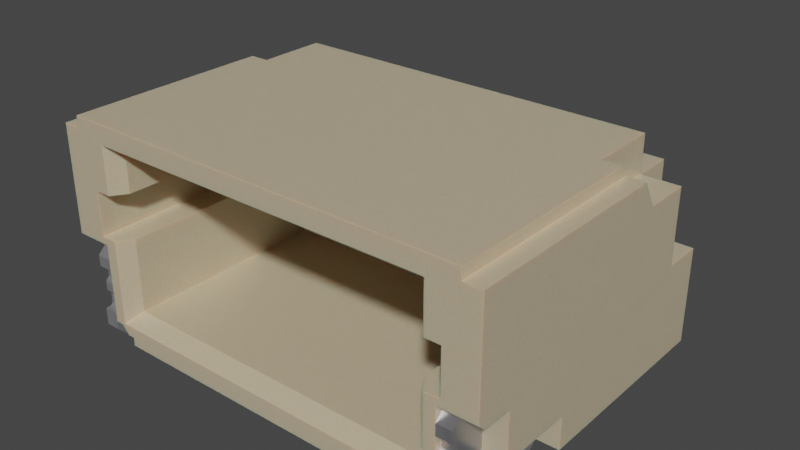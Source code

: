 # Source: SM04B-SRSS-TB-LF-SN.blend  (saved by Blender 3.2.14; exported with 4.5.12 LTS)
import bpy
from mathutils import Matrix  # noqa: F401  (used for matrix-valued properties, if any)

bpy.ops.wm.read_factory_settings(use_empty=True)
scene = bpy.context.scene
scene.name = 'Scene'

# ---- collections
col_collection = bpy.data.collections.new('Collection'); scene.collection.children.link(col_collection)

# ---- materials (node trees are filled in below, after node groups)
mat_plastic_case_beige = bpy.data.materials.new('plastic_case_beige')
mat_plastic_case_beige.use_transparent_shadow = False
mat_plastic_case_beige.preview_render_type = 'CUBE'
mat_metal_pins = bpy.data.materials.new('metal_pins')
mat_metal_pins.use_transparent_shadow = False
mat_metal_pins.preview_render_type = 'CUBE'

# ---- material node trees
mat_plastic_case_beige.use_nodes = True; mat_plastic_case_beige.node_tree.nodes.clear()
_N = mat_plastic_case_beige.node_tree.nodes; _L = mat_plastic_case_beige.node_tree.links
n0 = _N.new('ShaderNodeMapping'); n0.name = 'Mapping'; n0.location = (-1285, 476)
n0.inputs[3].default_value = (3.0, 1.0, 1.0)
n1 = _N.new('ShaderNodeOutputMaterial'); n1.name = 'Material Output.001'; n1.location = (26, 511)
n2 = _N.new('ShaderNodeTexCoord'); n2.name = 'Texture Coordinate'; n2.location = (-1524, 391)
n3 = _N.new('ShaderNodeTexNoise'); n3.name = 'Noise Texture'; n3.location = (-936, 387)
n3.inputs[2].default_value = 80.0
n3.inputs[3].default_value = 10.8
n3.inputs[4].default_value = 0.917
n3.inputs[8].default_value = 1.6
n4 = _N.new('ShaderNodeBump'); n4.name = 'Bump'; n4.location = (-650, 112)
n4.inputs[0].default_value = 0.05
n4.inputs[1].default_value = 1.0
n4.inputs[2].default_value = 1.0
n5 = _N.new('ShaderNodeValToRGB'); n5.name = 'ColorRamp'; n5.location = (-628, 397)
while len(n5.color_ramp.elements) > 1: n5.color_ramp.elements.remove(n5.color_ramp.elements[-1])
n5.color_ramp.elements[0].position = 0.0; n5.color_ramp.elements[0].color = (0.4187, 0.3465, 0.2389, 1.0)
_e = n5.color_ramp.elements.new(1.0); _e.color = (1.0, 0.8122, 0.55, 1.0)
n6 = _N.new('ShaderNodeBsdfPrincipled'); n6.name = 'Principled BSDF.001'; n6.location = (-306, 487)
n6.distribution = 'GGX'
n6.subsurface_method = 'BURLEY'
n6.inputs[1].default_value = 0.02
n6.inputs[2].default_value = 0.4636
n6.inputs[3].default_value = 1.4
n6.inputs[8].default_value = 1.0
n6.inputs[10].default_value = 0.1
n6.inputs[13].default_value = 0.3
n6.inputs[18].default_value = 0.2
n6.inputs[27].default_value = (0.0, 0.0, 0.0, 1.0)
n6.inputs[28].default_value = 1.0
n7 = _N.new('ShaderNodeMix'); n7.name = 'Mix'; n7.location = (-476, 367)
n7.data_type = 'RGBA'
n7.inputs[0].default_value = 0.1
n7.inputs[7].default_value = (0.2029, 0.2525, 0.1267, 1.0)
_L.new(n6.outputs[0], n1.inputs[0])
_L.new(n0.outputs[0], n3.inputs[0])
_L.new(n2.outputs[0], n0.inputs[0])
_L.new(n3.outputs[0], n5.inputs[0])
_L.new(n3.outputs[0], n4.inputs[3])
_L.new(n4.outputs[0], n6.inputs[5])
_L.new(n5.outputs[0], n7.inputs[6])
_L.new(n7.outputs[2], n6.inputs[0])
n1.is_active_output = True
mat_metal_pins.use_nodes = True; mat_metal_pins.node_tree.nodes.clear()
_N = mat_metal_pins.node_tree.nodes; _L = mat_metal_pins.node_tree.links
n0 = _N.new('ShaderNodeMapping'); n0.name = 'Mapping'; n0.location = (-1447, -91)
n0.inputs[3].default_value = (4.8, 1.2, 1.1)
n1 = _N.new('ShaderNodeBsdfPrincipled'); n1.name = 'Principled BSDF'; n1.location = (-560, 254)
n1.distribution = 'GGX'
n1.subsurface_method = 'BURLEY'
n1.inputs[1].default_value = 0.7818
n1.inputs[2].default_value = 0.2886
n1.inputs[3].default_value = 1.45
n1.inputs[13].default_value = 0.0
n1.inputs[27].default_value = (0.0, 0.0, 0.0, 1.0)
n1.inputs[28].default_value = 1.0
n2 = _N.new('ShaderNodeOutputMaterial'); n2.name = 'Material Output.002'; n2.location = (-205, 253)
n2.width = 213
n3 = _N.new('ShaderNodeTexNoise'); n3.name = 'Noise Texture.002'; n3.location = (-1228, -73)
n3.inputs[2].default_value = 0.1
n3.inputs[3].default_value = 7.0
n3.inputs[4].default_value = 0.6
n3.inputs[8].default_value = 0.4
n4 = _N.new('ShaderNodeTexCoord'); n4.name = 'Texture Coordinate'; n4.location = (-1636, -116)
n5 = _N.new('ShaderNodeMix'); n5.name = 'Mix.001'; n5.location = (-921, 45)
n5.data_type = 'RGBA'
n5.inputs[6].default_value = (0.9398, 0.9547, 1.0, 1.0)
n5.inputs[7].default_value = (0.13, 0.1259, 0.1359, 1.0)
n6 = _N.new('ShaderNodeBump'); n6.name = 'Bump.001'; n6.location = (-1001, -227)
n6.inputs[0].default_value = 0.05
n6.inputs[1].default_value = 0.01
n6.inputs[2].default_value = 1.0
_L.new(n1.outputs[0], n2.inputs[0])
_L.new(n3.outputs[0], n6.inputs[3])
_L.new(n0.outputs[0], n3.inputs[0])
_L.new(n3.outputs[0], n5.inputs[0])
_L.new(n4.outputs[3], n0.inputs[0])
_L.new(n5.outputs[2], n1.inputs[0])
_L.new(n6.outputs[0], n1.inputs[5])
n2.is_active_output = True

# ---- world
world_world = bpy.data.worlds.new('World'); scene.world = world_world
world_world.use_nodes = True; world_world.node_tree.nodes.clear()
_N = world_world.node_tree.nodes; _L = world_world.node_tree.links
n0 = _N.new('ShaderNodeOutputWorld'); n0.name = 'World Output'; n0.location = (300, 300)
n1 = _N.new('ShaderNodeBackground'); n1.name = 'Background'; n1.location = (10, 300)
n1.inputs[0].default_value = (0.05088, 0.05088, 0.05088, 1.0)
_L.new(n1.outputs[0], n0.inputs[0])
n0.is_active_output = True
world_world.color = (0.05088, 0.05088, 0.05088)
world_world.use_sun_shadow = False
world_world.sun_shadow_jitter_overblur = 0.0

# ---- meshes
me_shape_229_indexedfaceset = bpy.data.meshes.new('SHAPE_229_IndexedFaceSet')
me_shape_229_indexedfaceset.from_pydata([(2.339, -2.022, 2.71), (-2.701, -1.522, 1.27), (-2.701, -1.922, 1.27), (-2.701, -2.022, 1.17), (-2.501, -2.022, 1.17), (-2.701, -2.022, 1.02), (-2.501, -1.972, 1.02), (-2.501, -1.922, 0.9697), (-2.701, -1.959, 1.018), (-2.701, -1.936, 1.005), (-2.701, -1.928, 0.9947), (-2.501, -1.936, 1.005), (-2.501, -1.928, 0.9947), (-2.501, -1.923, 0.9827), (-2.701, -1.922, 0.9697), (-2.701, -1.922, 0.8563), (-2.701, -1.923, 0.8434), (-2.701, -1.928, 0.8313), (-2.501, -1.922, 0.8563), (-2.501, -1.923, 0.8434), (-2.501, -1.928, 0.8313), (-2.501, -1.936, 0.821), (-2.501, -1.957, 0.8051), (-2.501, -1.965, 0.7947), (-2.501, -1.97, 0.7827), (-2.501, -1.972, 0.7697), (-2.701, -1.957, 0.8051), (-2.701, -1.97, 0.7827), (-2.501, -1.972, 0.6697), (-2.501, -1.97, 0.6568), (-2.701, -1.965, 0.6447), (-2.501, -1.922, 0.5831), (-2.701, -1.936, 0.6185), (-2.701, -1.928, 0.6081), (-2.501, -1.923, 0.5961), (-2.501, -1.922, 0.4697), (-2.701, -1.922, 0.4697), (-2.501, -1.923, 0.4568), (-2.501, -1.928, 0.4447), (-2.501, -1.936, 0.4344), (-2.701, -1.972, 0.4197), (-2.501, -2.022, 0.1847), (-2.501, -2.022, 0.4197), (-2.701, -2.022, 0.1847), (-2.501, -1.865, 0.03312), (-2.501, -1.841, 0.02313), (-2.701, -1.841, 0.02313), (-2.501, -1.815, 0.01972), (-2.501, -0.7281, 0.01972), (-2.701, -0.7022, 0.02313), (-2.701, -0.6781, 0.03312), (-2.701, -0.5217, 0.1847), (-2.501, -0.5217, 0.1847), (-2.701, -0.5217, 0.6197), (-2.701, -1.522, 0.6197), (-2.501, -0.5217, 0.6197), (-2.701, -1.972, 1.02), (-2.701, -1.947, 1.013), (-2.701, -1.923, 0.9827), (-2.701, -1.936, 0.821), (-2.701, -1.965, 0.7947), (-2.701, -1.972, 0.7697), (-2.701, -1.972, 0.6697), (-2.701, -1.97, 0.6568), (-2.701, -1.957, 0.6344), (-2.701, -1.923, 0.5961), (-2.701, -1.922, 0.5831), (-2.701, -1.923, 0.4568), (-2.701, -1.928, 0.4447), (-2.701, -1.936, 0.4344), (-2.701, -1.947, 0.4264), (-2.701, -1.959, 0.4214), (-2.701, -2.022, 0.4197), (-2.701, -1.886, 0.04901), (-2.701, -1.865, 0.03312), (-2.701, -1.815, 0.01972), (-2.701, -0.7281, 0.01972), (-2.701, -0.6574, 0.04901), (-2.501, -2.022, 1.02), (-2.501, -1.959, 1.018), (-2.501, -1.947, 1.013), (-2.501, -1.965, 0.6447), (-2.501, -1.957, 0.6344), (-2.501, -1.936, 0.6185), (-2.501, -1.928, 0.6081), (-2.501, -1.947, 0.4264), (-2.501, -1.959, 0.4214), (-2.501, -1.972, 0.4197), (-2.501, -1.886, 0.04901), (-2.501, -0.7022, 0.02313), (-2.501, -0.6781, 0.03312), (-2.501, -0.6574, 0.04901), (-1.401, -0.7717, 2.15), (-1.601, -0.7717, 2.15), (-1.601, -0.7717, 1.8), (-1.401, 0.9783, 1.67), (-1.601, 0.9783, 1.67), (-1.401, 1.678, 1.67), (-1.401, 1.678, 0.5597), (-1.601, 1.708, 0.489), (-1.401, 1.682, 0.5338), (-1.401, 1.708, 0.489), (-1.601, 2.178, 0.02312), (-1.401, 2.158, 0.03901), (-1.401, 2.178, 0.02312), (-1.401, 2.228, 0.009722), (-1.601, 2.228, 0.009722), (-1.601, 2.878, 0.02312), (-1.601, 2.899, 0.03901), (-1.601, 2.925, 0.08384), (-1.601, 2.828, 0.2097), (-1.401, 2.828, 0.2097), (-1.401, 2.899, 0.03901), (-1.401, 2.928, 0.1097), (-1.401, 2.925, 0.1356), (-1.401, 2.915, 0.1597), (-1.401, 2.899, 0.1804), (-1.401, 2.878, 0.1963), (-1.401, 2.854, 0.2063), (-1.401, 2.449, 0.2097), (-1.601, 2.449, 0.2097), (-1.401, 2.058, 0.6014), (-1.601, 2.058, 0.6014), (-1.401, 2.028, 0.6721), (-1.601, 2.028, 0.6721), (-1.601, 2.042, 0.6221), (-1.601, 2.032, 0.6462), (-1.401, 2.028, 2.37), (-1.601, 2.028, 2.37), (-1.601, 2.025, 2.396), (-1.601, 2.015, 2.42), (-1.601, 1.999, 2.44), (-1.601, 1.928, 2.47), (-1.401, 1.978, 2.456), (-1.401, 1.778, 2.47), (-1.601, 1.678, 2.37), (-1.401, 1.728, 2.456), (-1.401, 1.692, 2.42), (-1.401, 1.682, 2.396), (-1.601, 1.678, 2.15), (-1.401, 1.678, 2.37), (-1.401, 1.752, 2.466), (-1.401, 1.708, 2.44), (-1.401, 1.928, 2.47), (-1.401, 2.025, 2.396), (-1.401, 2.015, 2.42), (-1.401, 1.999, 2.44), (-1.401, 1.954, 2.466), (-1.401, 2.042, 0.6221), (-1.401, 2.032, 0.6462), (-1.401, 2.828, 0.009722), (-1.401, 2.854, 0.01313), (-1.401, 2.878, 0.02312), (-1.401, 2.915, 0.05972), (-1.401, 2.925, 0.08384), (-1.401, 2.202, 0.01313), (-1.401, 1.692, 0.5097), (-1.401, -0.7717, 1.8), (-1.601, 1.778, 2.47), (-1.601, 1.752, 2.466), (-1.601, 1.728, 2.456), (-1.601, 1.708, 2.44), (-1.601, 1.692, 2.42), (-1.601, 1.682, 2.396), (-1.601, 1.978, 2.456), (-1.601, 1.954, 2.466), (-1.601, 2.828, 0.009722), (-1.601, 2.854, 0.01313), (-1.601, 2.915, 0.05972), (-1.601, 2.928, 0.1097), (-1.601, 2.925, 0.1356), (-1.601, 2.915, 0.1597), (-1.601, 2.899, 0.1804), (-1.601, 2.878, 0.1963), (-1.601, 2.854, 0.2063), (-1.601, 2.158, 0.03901), (-1.601, 2.202, 0.01313), (-1.601, 1.678, 0.5597), (-1.601, 1.682, 0.5338), (-1.601, 1.692, 0.5097), (-0.4011, 1.678, 2.15), (-0.6011, 1.678, 2.15), (-0.4011, -0.7717, 2.15), (-0.6011, -0.7717, 2.15), (-0.4011, -0.7717, 1.8), (-0.6011, -0.7717, 1.8), (-0.4011, 1.678, 1.67), (-0.6011, 1.678, 1.67), (-0.6011, 1.678, 0.5597), (-0.6011, 1.692, 0.5097), (-0.4011, 1.708, 0.489), (-0.4011, 1.678, 0.5597), (-0.4011, 1.692, 0.5097), (-0.6011, 1.708, 0.489), (-0.6011, 2.158, 0.03901), (-0.6011, 2.178, 0.02312), (-0.6011, 2.202, 0.01313), (-0.4011, 2.178, 0.02312), (-0.6011, 2.828, 0.009722), (-0.6011, 2.854, 0.01313), (-0.6011, 2.915, 0.05972), (-0.6011, 2.928, 0.1097), (-0.6011, 2.925, 0.1356), (-0.4011, 2.878, 0.02312), (-0.4011, 2.928, 0.1097), (-0.4011, 2.915, 0.1597), (-0.4011, 2.899, 0.1804), (-0.6011, 2.828, 0.2097), (-0.4011, 2.058, 0.6014), (-0.4011, 2.042, 0.6221), (-0.4011, 2.032, 0.6462), (-0.6011, 2.028, 0.6721), (-0.4011, 2.028, 2.37), (-0.6011, 1.999, 2.44), (-0.6011, 1.978, 2.456), (-0.6011, 1.954, 2.466), (-0.4011, 2.025, 2.396), (-0.4011, 1.954, 2.466), (-0.4011, 1.928, 2.47), (-0.6011, 1.928, 2.47), (-0.6011, 1.728, 2.456), (-0.4011, 1.778, 2.47), (-0.4011, 1.708, 2.44), (-0.4011, 1.692, 2.42), (-0.4011, 1.682, 2.396), (-0.4011, 1.678, 2.37), (-0.6011, 1.678, 2.37), (-0.4011, 1.752, 2.466), (-0.4011, 1.728, 2.456), (-0.4011, 2.015, 2.42), (-0.4011, 1.999, 2.44), (-0.4011, 1.978, 2.456), (-0.4011, 2.028, 0.6721), (-0.4011, 2.449, 0.2097), (-0.4011, 2.828, 0.2097), (-0.4011, 2.828, 0.009722), (-0.4011, 2.854, 0.01313), (-0.4011, 2.899, 0.03901), (-0.4011, 2.915, 0.05972), (-0.4011, 2.925, 0.08384), (-0.4011, 2.925, 0.1356), (-0.4011, 2.878, 0.1963), (-0.4011, 2.854, 0.2063), (-0.4011, 2.228, 0.009722), (-0.4011, 2.158, 0.03901), (-0.4011, 2.202, 0.01313), (-0.4011, 1.682, 0.5338), (-0.6011, 1.778, 2.47), (-0.6011, 1.752, 2.466), (-0.6011, 1.708, 2.44), (-0.6011, 1.692, 2.42), (-0.6011, 1.682, 2.396), (-0.6011, 2.028, 2.37), (-0.6011, 2.025, 2.396), (-0.6011, 2.015, 2.42), (-0.6011, 2.058, 0.6014), (-0.6011, 2.042, 0.6221), (-0.6011, 2.032, 0.6462), (-0.6011, 2.449, 0.2097), (-0.6011, 2.878, 0.02312), (-0.6011, 2.899, 0.03901), (-0.6011, 2.925, 0.08384), (-0.6011, 2.915, 0.1597), (-0.6011, 2.899, 0.1804), (-0.6011, 2.878, 0.1963), (-0.6011, 2.854, 0.2063), (-0.6011, 2.228, 0.009722), (-0.6011, 1.682, 0.5338), (-0.6011, 0.9783, 1.67), (1.599, -0.7717, 2.15), (1.599, -0.7717, 1.8), (1.399, -0.7717, 1.8), (1.399, 1.678, 0.5597), (1.399, 1.682, 0.5338), (1.399, 1.692, 0.5097), (1.599, 1.678, 0.5597), (1.599, 1.708, 0.489), (1.599, 2.158, 0.03901), (1.399, 2.178, 0.02312), (1.399, 2.228, 0.009722), (1.599, 2.202, 0.01313), (1.399, 2.828, 0.009722), (1.399, 2.878, 0.02312), (1.399, 2.915, 0.05972), (1.399, 2.925, 0.08384), (1.399, 2.925, 0.1356), (1.599, 2.828, 0.009722), (1.599, 2.878, 0.02312), (1.599, 2.899, 0.03901), (1.599, 2.915, 0.05972), (1.599, 2.925, 0.08384), (1.599, 2.928, 0.1097), (1.599, 2.925, 0.1356), (1.599, 2.915, 0.1597), (1.599, 2.899, 0.1804), (1.599, 2.828, 0.2097), (1.399, 2.828, 0.2097), (1.599, 2.449, 0.2097), (1.599, 2.058, 0.6014), (1.399, 2.058, 0.6014), (1.599, 2.042, 0.6221), (1.599, 2.032, 0.6462), (1.399, 2.042, 0.6221), (1.399, 2.032, 0.6462), (1.399, 2.028, 2.37), (1.399, 2.015, 2.42), (1.399, 1.999, 2.44), (1.399, 1.978, 2.456), (1.399, 1.954, 2.466), (1.599, 2.015, 2.42), (1.599, 1.999, 2.44), (1.599, 1.978, 2.456), (1.599, 1.928, 2.47), (1.399, 1.928, 2.47), (1.399, 1.752, 2.466), (1.399, 1.728, 2.456), (1.599, 1.752, 2.466), (1.599, 1.708, 2.44), (1.599, 1.692, 2.42), (1.599, 1.682, 2.396), (1.599, 1.678, 2.37), (1.399, 1.678, 2.37), (1.399, 1.678, 2.15), (1.599, 1.778, 2.47), (1.599, 1.728, 2.456), (1.599, 2.028, 2.37), (1.599, 2.025, 2.396), (1.599, 1.954, 2.466), (1.599, 2.028, 0.6721), (1.599, 2.854, 0.01313), (1.599, 2.878, 0.1963), (1.599, 2.854, 0.2063), (1.599, 2.228, 0.009722), (1.599, 2.178, 0.02312), (1.599, 1.682, 0.5338), (1.599, 1.692, 0.5097), (1.599, 0.9783, 1.67), (1.399, -0.7717, 2.15), (1.399, 1.778, 2.47), (1.399, 1.708, 2.44), (1.399, 1.692, 2.42), (1.399, 1.682, 2.396), (1.399, 2.025, 2.396), (1.399, 2.028, 0.6721), (1.399, 2.449, 0.2097), (1.399, 2.854, 0.01313), (1.399, 2.899, 0.03901), (1.399, 2.928, 0.1097), (1.399, 2.915, 0.1597), (1.399, 2.899, 0.1804), (1.399, 2.878, 0.1963), (1.399, 2.854, 0.2063), (1.399, 2.158, 0.03901), (1.399, 2.202, 0.01313), (1.399, 1.708, 0.489), (1.399, 0.9783, 1.67), (2.699, -1.522, 0.6197), (2.499, -1.522, 1.27), (2.699, -1.922, 1.27), (2.699, -2.022, 1.17), (2.499, -2.022, 1.17), (2.699, -2.022, 1.02), (2.499, -2.022, 1.02), (2.699, -1.972, 1.02), (2.499, -1.972, 1.02), (2.699, -1.959, 1.018), (2.699, -1.947, 1.013), (2.699, -1.928, 0.9947), (2.499, -1.959, 1.018), (2.499, -1.947, 1.013), (2.499, -1.936, 1.005), (2.499, -1.928, 0.9947), (2.499, -1.923, 0.9827), (2.699, -1.922, 0.9697), (2.499, -1.922, 0.9697), (2.699, -1.922, 0.8563), (2.699, -1.928, 0.8313), (2.499, -1.923, 0.8434), (2.499, -1.965, 0.7947), (2.499, -1.97, 0.7827), (2.499, -1.972, 0.7697), (2.499, -1.972, 0.6697), (2.499, -1.97, 0.6568), (2.499, -1.957, 0.6344), (2.699, -1.972, 0.6697), (2.699, -1.97, 0.6568), (2.699, -1.965, 0.6447), (2.699, -1.957, 0.6344), (2.699, -1.928, 0.6081), (2.699, -1.923, 0.5961), (2.499, -1.928, 0.6081), (2.499, -1.923, 0.5961), (2.499, -1.922, 0.5831), (2.699, -1.922, 0.4697), (2.499, -1.922, 0.4697), (2.699, -1.923, 0.4568), (2.699, -1.928, 0.4447), (2.699, -1.972, 0.4197), (2.499, -1.928, 0.4447), (2.499, -1.936, 0.4344), (2.499, -1.947, 0.4264), (2.499, -1.959, 0.4214), (2.499, -2.022, 0.4197), (2.699, -2.022, 0.1847), (2.499, -1.886, 0.04901), (2.699, -1.815, 0.01972), (2.499, -1.815, 0.01972), (2.499, -0.7281, 0.01972), (2.499, -0.7022, 0.02313), (2.499, -0.6781, 0.03312), (2.699, -0.7281, 0.01972), (2.699, -0.7022, 0.02313), (2.699, -0.6781, 0.03312), (2.699, -0.6574, 0.04901), (2.499, -0.6574, 0.04901), (2.699, -0.5217, 0.1847), (2.699, -0.5217, 0.6197), (2.699, -1.886, 0.04901), (2.699, -1.865, 0.03312), (2.699, -1.841, 0.02313), (2.699, -2.022, 0.4197), (2.699, -1.936, 0.4344), (2.699, -1.947, 0.4264), (2.699, -1.959, 0.4214), (2.699, -1.922, 0.5831), (2.699, -1.936, 0.6185), (2.699, -1.972, 0.7697), (2.699, -1.957, 0.8051), (2.699, -1.965, 0.7947), (2.699, -1.97, 0.7827), (2.699, -1.923, 0.8434), (2.699, -1.936, 0.821), (2.699, -1.936, 1.005), (2.699, -1.923, 0.9827), (2.699, -1.522, 1.27), (2.499, -0.5217, 0.1847), (2.499, -1.865, 0.03312), (2.499, -1.841, 0.02313), (2.499, -2.022, 0.1847), (2.499, -1.972, 0.4197), (2.499, -1.923, 0.4568), (2.499, -1.936, 0.6185), (2.499, -1.965, 0.6447), (2.499, -1.957, 0.8051), (2.499, -1.922, 0.8563), (2.499, -1.928, 0.8313), (2.499, -1.936, 0.821), (2.499, -1.922, 1.27), (0.5989, -0.7717, 2.15), (0.3989, -0.7717, 2.15), (0.5989, -0.7717, 1.8), (0.3989, -0.7717, 1.8), (0.5989, 0.9783, 1.67), (0.3989, 0.9783, 1.67), (0.5989, 1.678, 1.67), (0.5989, 1.678, 0.5597), (0.3989, 1.708, 0.489), (0.5989, 1.708, 0.489), (0.5989, 1.692, 0.5097), (0.3989, 2.228, 0.009722), (0.5989, 2.228, 0.009722), (0.5989, 2.158, 0.03901), (0.5989, 2.178, 0.02312), (0.5989, 2.202, 0.01313), (0.3989, 2.854, 0.01313), (0.3989, 2.899, 0.03901), (0.3989, 2.925, 0.08384), (0.3989, 2.925, 0.1356), (0.3989, 2.854, 0.2063), (0.5989, 2.854, 0.01313), (0.5989, 2.915, 0.05972), (0.5989, 2.925, 0.08384), (0.5989, 2.928, 0.1097), (0.5989, 2.899, 0.1804), (0.5989, 2.878, 0.1963), (0.5989, 2.854, 0.2063), (0.5989, 2.449, 0.2097), (0.3989, 2.058, 0.6014), (0.5989, 2.042, 0.6221), (0.5989, 2.028, 0.6721), (0.3989, 2.032, 0.6462), (0.5989, 2.028, 2.37), (0.3989, 2.028, 2.37), (0.3989, 2.025, 2.396), (0.3989, 2.015, 2.42), (0.3989, 1.978, 2.456), (0.3989, 1.954, 2.466), (0.5989, 2.015, 2.42), (0.5989, 1.999, 2.44), (0.5989, 1.954, 2.466), (0.3989, 1.728, 2.456), (0.3989, 1.708, 2.44), (0.3989, 1.682, 2.396), (0.5989, 1.752, 2.466), (0.5989, 1.728, 2.456), (0.5989, 1.678, 2.37), (0.5989, 1.778, 2.47), (0.5989, 1.708, 2.44), (0.5989, 1.692, 2.42), (0.5989, 1.682, 2.396), (0.5989, 1.928, 2.47), (0.5989, 2.025, 2.396), (0.5989, 1.978, 2.456), (0.5989, 2.058, 0.6014), (0.5989, 2.032, 0.6462), (0.5989, 2.828, 0.2097), (0.5989, 2.828, 0.009722), (0.5989, 2.878, 0.02312), (0.5989, 2.899, 0.03901), (0.5989, 2.925, 0.1356), (0.5989, 2.915, 0.1597), (0.5989, 1.682, 0.5338), (0.3989, 1.678, 2.37), (0.3989, 1.778, 2.47), (0.3989, 1.752, 2.466), (0.3989, 1.692, 2.42), (0.3989, 1.928, 2.47), (0.3989, 1.999, 2.44), (0.3989, 2.028, 0.6721), (0.3989, 2.042, 0.6221), (0.3989, 2.449, 0.2097), (0.3989, 2.828, 0.2097), (0.3989, 2.828, 0.009722), (0.3989, 2.878, 0.02312), (0.3989, 2.915, 0.05972), (0.3989, 2.928, 0.1097), (0.3989, 2.915, 0.1597), (0.3989, 2.899, 0.1804), (0.3989, 2.878, 0.1963), (0.3989, 2.158, 0.03901), (0.3989, 2.178, 0.02312), (0.3989, 2.202, 0.01313), (0.3989, 1.678, 0.5597), (0.3989, 1.682, 0.5338), (0.3989, 1.692, 0.5097), (-2.501, 1.678, 2.97), (-1.601, 1.678, 2.47), (-1.401, 1.678, 2.15), (-0.6011, 1.678, 2.47), (0.5989, 1.678, 2.15), (0.5989, 1.678, 2.47), (1.399, 1.678, 2.47), (2.999, -2.022, 1.37), (2.392, -2.022, 0.2997), (2.199, -2.022, 0.06972), (-2.201, -2.022, 0.1847), (-2.501, -2.022, 1.37), (-2.761, -2.022, 2.97), (2.339, -2.022, 0.3297), (-2.201, 1.288, 0.06972), (-2.201, -2.022, 0.06972), (-2.201, 0.9783, 0.4697), (2.199, 0.9783, 2.57), (-2.201, 0.9783, 2.57), (-0.4011, 0.9783, 2.15), (0.5989, 0.9783, 2.15), (0.3989, 0.9783, 2.15), (1.599, 0.9783, 2.15), (2.199, -1.822, 2.57), (2.759, -2.022, 2.97), (2.499, 0.7396, 2.97), (-0.8011, 2.228, 0.1847), (-1.401, 1.678, 0.1847), (-1.601, 2.028, 0.1847), (-3.001, 2.228, 0.1847), (-2.291, -0.5217, 0.1847), (2.199, -2.022, 0.1847), (2.289, -2.022, 0.1847), (2.289, -0.5217, 0.1847), (2.999, 2.228, 0.1847), (0.7989, 2.228, 0.1847), (0.1989, 2.228, 0.1847), (-2.201, 1.288, 0.1847), (2.199, 1.288, 0.1847), (-2.341, -2.022, 0.3297), (-0.6011, 1.678, 0.1847), (-0.4011, 1.678, 0.1847), (-1.601, 1.678, 0.1847), (-1.201, 2.228, 0.1847), (-0.4011, 1.678, 2.47), (-0.2011, 2.228, 2.47), (0.3989, 1.678, 2.47), (-0.8011, 2.228, 2.47), (-1.401, 1.678, 2.47), (-2.501, -2.022, 0.2997), (-3.001, -0.5217, 0.6197), (-2.395, -0.5217, 0.2997), (-3.001, -2.022, 1.37), (-3.001, -1.522, 1.27), (-3.001, -0.5217, 0.1847), (-3.001, -2.022, 2.82), (-3.001, 2.228, 1.47), (-2.761, 0.7396, 2.97), (-2.501, 0.7396, 2.97), (-2.501, 1.028, 2.47), (-2.501, 2.228, 1.47), (-3.001, -1.522, 0.6197), (-2.501, -1.522, 0.6197), (-2.501, -1.522, 1.27), (-3.001, 1.028, 2.47), (-2.501, 1.678, 1.47), (-3.001, 1.678, 1.47), (-3.001, 1.678, 2.47), (-2.201, -1.822, 2.07), (-2.201, -1.822, 2.57), (-2.551, 0.3783, 2.07), (-2.551, -2.022, 2.07), (-2.201, 0.3783, 1.47), (-2.201, 0.3783, 2.07), (-2.551, 0.3783, 1.47), (-2.201, -1.822, 1.47), (-2.551, -2.022, 1.47), (-2.395, -2.022, 0.2997), (-2.501, -0.5217, 0.2997), (-2.291, -2.022, 0.1847), (-2.501, -1.922, 1.27), (-3.001, -1.922, 1.27), (-2.501, 1.678, 2.47), (-2.501, 2.228, 2.47), (-1.801, 2.228, 2.47), (-1.601, 2.028, 2.47), (-2.761, -2.022, 2.82), (-2.761, 0.8262, 2.82), (-3.001, 0.8262, 2.82), (-2.341, -2.022, 1.47), (-2.201, -1.822, 0.4697), (-2.341, -2.022, 2.07), (-2.341, -2.022, 2.71), (-1.601, 0.9783, 2.15), (-1.401, 2.028, 2.47), (-1.401, 2.028, 0.1847), (-1.401, 0.9783, 2.15), (-0.6011, 0.9783, 2.15), (-0.6011, 2.028, 2.47), (-0.4011, 2.028, 2.47), (-0.4011, 2.028, 0.1847), (-1.801, 2.228, 0.1847), (-1.201, 2.228, 2.47), (-0.6011, 2.028, 0.1847), (-0.2011, 2.228, 0.1847), (-0.4011, 0.9783, 1.67), (-1.601, 1.678, 1.67), (2.549, 0.3783, 1.47), (2.549, 0.3783, 2.07), (2.199, 0.3783, 2.07), (2.999, 1.028, 2.47), (2.499, 1.028, 2.47), (2.999, -0.5217, 0.6197), (2.999, -1.522, 0.6197), (2.499, -1.522, 0.6197), (2.499, 1.678, 1.47), (2.499, 2.228, 1.47), (2.499, 1.678, 2.47), (1.399, 2.028, 2.47), (1.199, 2.228, 2.47), (0.5989, 2.028, 2.47), (2.499, 2.228, 2.47), (1.799, 2.228, 2.47), (2.999, -2.022, 2.82), (2.499, -2.022, 1.37), (2.499, -0.5217, 0.2997), (2.499, -2.022, 0.2997), (2.499, -0.5217, 0.6197), (2.199, 0.3783, 1.47), (2.549, -2.022, 1.47), (2.549, -2.022, 2.07), (2.199, -1.822, 2.07), (2.339, -2.022, 2.07), (0.3989, 1.678, 2.15), (2.199, 0.9783, 0.4697), (2.199, -1.822, 1.47), (2.499, 1.678, 2.97), (2.759, 0.7396, 2.97), (2.759, 0.8262, 2.82), (2.759, -2.022, 2.82), (2.392, -0.5217, 0.2997), (2.999, 1.678, 2.47), (2.999, 1.678, 1.47), (2.999, 2.228, 1.47), (2.999, -0.5217, 0.1847), (2.999, -1.522, 1.27), (2.999, -1.922, 1.27), (2.999, 0.8262, 2.82), (1.799, 2.228, 0.1847), (1.599, 2.028, 2.47), (1.599, 1.678, 2.47), (1.599, 2.028, 0.1847), (1.599, 1.678, 1.67), (1.599, 1.678, 2.15), (1.399, 1.678, 0.1847), (1.599, 1.678, 0.1847), (1.399, 1.678, 1.67), (1.399, 0.9783, 2.15), (1.399, 2.028, 0.1847), (1.199, 2.228, 0.1847), (0.7989, 2.228, 2.47), (0.5989, 2.028, 0.1847), (0.3989, 1.678, 0.1847), (0.5989, 1.678, 0.1847), (0.3989, 1.678, 1.67), (0.3989, 2.028, 2.47), (0.3989, 2.028, 0.1847), (0.1989, 2.228, 2.47), (2.199, 1.288, 0.06972), (2.339, -2.022, 1.47), (2.199, -1.822, 0.4697), (-2.701, -1.884, 0.6335), (-2.701, -1.874, 0.6092), (-2.701, -1.871, 0.5864), (-2.701, -1.871, 0.4664), (-2.701, -1.874, 0.4436), (-2.701, -1.884, 0.4193), (-2.701, -1.9, 0.3985), (-2.701, -1.921, 0.3824), (-2.701, -1.946, 0.3724), (-2.701, -1.968, 0.3694), (-2.701, -1.971, 0.3694), (-2.701, -1.971, 0.2056), (-2.701, -1.853, 0.08695), (-2.701, -1.84, 0.07711), (-2.701, -1.828, 0.07219), (-2.701, -1.812, 0.07008), (-2.701, -0.7314, 0.07008), (-2.701, -0.7154, 0.07219), (-2.701, -0.7035, 0.07711), (-2.701, -0.6907, 0.08695), (-2.701, -0.5721, 0.2056), (-2.701, -0.5721, 0.5694), (-2.701, -1.572, 0.5694), (-2.701, -1.572, 1.219), (-2.701, -1.901, 1.219), (-2.701, -1.971, 1.149), (-2.701, -1.971, 1.07), (-2.701, -1.968, 1.07), (-2.701, -1.946, 1.067), (-2.701, -1.921, 1.057), (-2.701, -1.9, 1.041), (-2.701, -1.884, 1.02), (-2.701, -1.874, 0.9958), (-2.701, -1.871, 0.973), (-2.701, -1.871, 0.853), (-2.701, -1.874, 0.8302), (-2.701, -1.884, 0.8059), (-2.701, -1.9, 0.7851), (-2.701, -1.921, 0.7692), (-2.701, -1.921, 0.7693), (-2.701, -1.921, 0.7695), (-2.701, -1.921, 0.7664), (-2.701, -1.921, 0.673), (-2.701, -1.921, 0.6699), (-2.701, -1.921, 0.6701), (-2.701, -1.921, 0.6703), (-2.701, -1.9, 0.6544), (2.699, -0.5721, 0.5694), (2.699, -0.5721, 0.2056), (2.699, -0.6907, 0.08695), (2.699, -0.7035, 0.07711), (2.699, -0.7154, 0.07219), (2.699, -0.7314, 0.07008), (2.699, -1.812, 0.07008), (2.699, -1.828, 0.07219), (2.699, -1.84, 0.07711), (2.699, -1.853, 0.08695), (2.699, -1.971, 0.2056), (2.699, -1.971, 0.3694), (2.699, -1.968, 0.3694), (2.699, -1.946, 0.3724), (2.699, -1.921, 0.3824), (2.699, -1.9, 0.3985), (2.699, -1.884, 0.4193), (2.699, -1.874, 0.4436), (2.699, -1.871, 0.4664), (2.699, -1.871, 0.5864), (2.699, -1.874, 0.6092), (2.699, -1.884, 0.6335), (2.699, -1.9, 0.6544), (2.699, -1.921, 0.6703), (2.699, -1.921, 0.6701), (2.699, -1.921, 0.6699), (2.699, -1.921, 0.673), (2.699, -1.921, 0.7664), (2.699, -1.921, 0.7695), (2.699, -1.921, 0.7693), (2.699, -1.921, 0.7692), (2.699, -1.9, 0.7851), (2.699, -1.884, 0.8059), (2.699, -1.874, 0.8302), (2.699, -1.871, 0.853), (2.699, -1.871, 0.973), (2.699, -1.874, 0.9958), (2.699, -1.884, 1.02), (2.699, -1.9, 1.041), (2.699, -1.921, 1.057), (2.699, -1.946, 1.067), (2.699, -1.968, 1.07), (2.699, -1.971, 1.07), (2.699, -1.971, 1.149), (2.699, -1.901, 1.219), (2.699, -1.572, 1.219), (2.699, -1.572, 0.5694), (0.4229, 0.9544, 1.671), (0.4229, -0.7478, 1.798), (0.5749, -0.7478, 1.798), (0.5749, 0.9544, 1.671), (1.575, -0.7717, 1.824), (1.423, -0.7717, 1.824), (1.423, -0.7717, 2.126), (1.575, -0.7717, 2.126), (-0.4251, -0.7717, 1.824), (-0.5771, -0.7717, 1.824), (-0.5771, -0.7717, 2.126), (-0.4251, -0.7717, 2.126), (1.599, -0.7477, 2.126), (1.599, 1.654, 2.126), (1.599, 1.654, 1.694), (1.599, 0.9792, 1.694), (1.599, -0.7477, 1.822), (0.3989, 1.654, 2.126), (0.3989, -0.7477, 2.126), (0.3989, -0.7477, 1.822), (0.3989, 0.9792, 1.694), (0.3989, 1.654, 1.694), (0.5989, -0.7477, 2.126), (0.5989, 1.654, 2.126), (0.5989, 1.654, 1.694), (0.5989, 0.9792, 1.694), (0.5989, -0.7477, 1.822), (1.423, 1.654, 1.67), (1.423, -0.7477, 2.15), (1.423, 1.654, 2.15), (1.575, 1.654, 2.15), (1.575, -0.7477, 2.15), (-0.6011, 1.654, 2.126), (-0.6011, -0.7477, 2.126), (-0.6011, -0.7477, 1.822), (-0.6011, 0.9792, 1.694), (-0.6011, 1.654, 1.694), (1.423, 1.002, 1.67), (1.575, 1.654, 1.67), (1.575, 1.002, 1.67), (1.423, 0.9544, 1.671), (1.423, -0.7478, 1.798), (1.575, -0.7478, 1.798), (1.575, 0.9544, 1.671), (-1.577, 1.002, 1.67), (-1.577, 1.654, 1.67), (-1.425, 1.654, 1.67), (-1.425, 1.002, 1.67), (1.399, 1.654, 2.126), (1.399, -0.7477, 2.126), (1.399, -0.7477, 1.822), (1.399, 0.9792, 1.694), (1.399, 1.654, 1.694), (-1.425, -0.7717, 1.824), (-1.577, -0.7717, 1.824), (-1.577, -0.7717, 2.126), (-1.425, -0.7717, 2.126), (-1.577, -0.7477, 2.15), (-1.577, 1.654, 2.15), (-1.425, 1.654, 2.15), (-1.425, -0.7477, 2.15), (0.4229, 1.002, 1.67), (0.4229, 1.654, 1.67), (0.5749, 1.654, 1.67), (0.5749, 1.002, 1.67), (0.4229, -0.7477, 2.15), (0.4229, 1.654, 2.15), (0.5749, 1.654, 2.15), (0.5749, -0.7477, 2.15), (-1.577, 0.9544, 1.671), (-1.577, -0.7478, 1.798), (-1.425, -0.7478, 1.798), (-1.425, 0.9544, 1.671), (0.5749, -0.7717, 1.824), (0.4229, -0.7717, 1.824), (0.4229, -0.7717, 2.126), (0.5749, -0.7717, 2.126), (-1.401, -0.7477, 2.126), (-1.401, 1.654, 2.126), (-1.401, 1.654, 1.694), (-1.401, 0.9792, 1.694), (-1.401, -0.7477, 1.822), (-0.5771, -0.7477, 2.15), (-0.5771, 1.654, 2.15), (-0.4251, 1.654, 2.15), (-0.4251, -0.7477, 2.15), (-1.601, 0.9792, 1.694), (-1.601, 1.654, 1.694), (-1.601, 1.654, 2.126), (-1.601, -0.7477, 2.126), (-1.601, -0.7477, 1.822), (-0.5771, 1.002, 1.67), (-0.5771, 1.654, 1.67), (-0.4251, 1.654, 1.67), (-0.4251, 1.002, 1.67), (-0.5771, 0.9544, 1.671), (-0.5771, -0.7478, 1.798), (-0.4251, -0.7478, 1.798), (-0.4251, 0.9544, 1.671), (-0.4011, -0.7477, 2.126), (-0.4011, 1.654, 2.126), (-0.4011, 1.654, 1.694), (-0.4011, 0.9792, 1.694), (-0.4011, -0.7477, 1.822)], [], [(242, 265, 264, 241), (546, 615, 616, 587), (598, 588, 616, 615), (545, 550, 549, 572), (2, 1, 598, 615), (240, 202, 201, 204), (74, 44, 45, 46), (345, 329, 287, 282), (227, 248, 247, 221), (309, 305, 342, 326), (800, 801, 802, 803), (673, 672, 560, 646, 645, 682), (22, 26, 59, 21), (581, 579, 634, 580, 702, 700), (688, 322, 692, 557), (134, 158, 132, 143), (288, 346, 282, 287), (522, 459, 460, 506), (60, 23, 24, 27), (804, 805, 806, 807), (352, 354, 276, 277), (40, 71, 86, 87), (371, 370, 432, 367), (334, 273, 272, 275), (808, 809, 810, 811), (66, 65, 34, 31), (398, 440, 395, 396), (44, 74, 73, 88), (399, 398, 396, 421), (323, 338, 313, 312), (79, 80, 57, 8), (327, 308, 307, 311), (341, 319, 320, 321), (412, 409, 408, 411), (217, 215, 214, 231), (419, 437, 436, 418), (76, 75, 47, 48), (297, 344, 296, 295), (27, 24, 25, 61), (411, 408, 407, 410), (812, 813, 814, 815, 816), (374, 372, 433, 373), (179, 156, 101, 99), (137, 162, 161, 142), (428, 378, 443, 427), (403, 438, 402, 420), (4, 615, 598, 597, 55, 52, 91, 90, 89, 48, 47, 45, 44, 88, 41, 42, 87, 86, 85, 39, 38, 37, 35, 31, 34, 84, 83, 82, 81, 29, 28, 25, 24, 23, 22, 21, 20, 19, 18, 7, 13, 12, 11, 80, 79, 6, 78), (133, 164, 131, 146), (360, 447, 358, 359), (397, 420, 402, 439), (393, 395, 440, 394), (392, 391, 389, 424), (409, 412, 413, 414), (489, 486, 485, 502), (12, 13, 58, 10), (534, 458, 457, 456), (138, 163, 162, 137), (407, 406, 405, 410), (154, 109, 168, 153), (124, 126, 149, 123), (508, 465, 523, 507), (141, 159, 158, 134), (153, 168, 108, 112), (26, 22, 23, 60), (472, 525, 466, 471), (6, 79, 8, 56), (191, 188, 187, 186), (311, 307, 306, 310), (115, 171, 170, 114), (142, 161, 160, 136), (503, 478, 519, 477), (303, 302, 300, 301), (518, 480, 504, 479), (121, 148, 125, 122), (146, 131, 130, 145), (470, 524, 465, 508), (614, 565, 586, 612), (501, 483, 482, 481), (496, 513, 516, 500), (539, 668, 512, 495), (145, 130, 129, 144), (116, 172, 171, 115), (164, 165, 132, 158, 159, 160, 161, 162, 163, 135, 139, 641, 177, 178, 179, 99, 175, 102, 176, 106, 166, 167, 107, 108, 168, 109, 169, 170, 171, 172, 173, 174, 110, 120, 122, 125, 126, 124, 128, 129, 130, 131), (152, 107, 167, 151), (117, 173, 172, 116), (293, 348, 285, 292), (181, 180, 579, 581, 668, 539, 540, 541, 322, 688, 685, 652, 671, 535, 617, 536, 139, 537, 583, 538), (817, 818, 819, 820, 821), (105, 155, 104, 103, 101, 156, 100, 98, 97, 537, 140, 138, 137, 142, 136, 141, 134, 143, 147, 133, 146, 145, 144, 127, 123, 149, 148, 121, 119, 111, 118, 117, 116, 115, 114, 113, 154, 153, 112, 152, 151, 150), (290, 284, 283, 289), (481, 482, 518, 479), (498, 515, 491, 497), (822, 823, 824, 825, 826), (602, 601, 600, 617), (473, 527, 526, 510), (469, 464, 522, 506), (463, 531, 530, 462), (497, 491, 490, 494), (476, 520, 521, 505), (281, 279, 332, 286), (662, 647, 679, 568, 675, 660), (635, 639, 580, 634), (188, 191, 246, 267), (317, 339, 315, 324), (72, 40, 87, 42), (192, 189, 267, 246), (675, 568, 567, 543), (604, 603, 626, 627), (538, 583, 629, 637, 582, 633), (55, 613, 586, 565, 589, 585), (558, 604, 627, 0), (590, 587, 616, 588, 596, 585, 589, 564, 591, 601, 602, 599, 623), (165, 147, 143, 132), (692, 322, 691, 355), (705, 670, 704, 548), (194, 193, 190, 244), (54, 597, 598, 1), (265, 242, 234, 207), (604, 553, 551, 625, 610, 607, 608, 603), (326, 342, 304, 325), (600, 601, 591, 595), (351, 331, 295, 296), (211, 257, 210, 232), (620, 563, 577, 641, 139, 536), (216, 253, 252, 212), (11, 12, 10, 9), (357, 447, 681, 680), (316, 314, 338, 323), (228, 220, 248, 227), (364, 362, 361, 363), (494, 490, 514, 493), (35, 37, 67, 36), (660, 675, 543, 661), (659, 542, 681, 447), (652, 685, 684, 657, 656), (827, 838, 839, 837), (703, 544, 566, 573), (687, 691, 689, 690), (32, 64, 82, 83), (264, 265, 207, 258, 255, 256, 257, 211, 252, 253, 254, 213, 214, 215, 219, 247, 248, 220, 249, 250, 251, 226, 181, 187, 188, 267, 189, 193, 194, 195, 196, 266, 198, 199, 259, 260, 200, 261, 201, 202, 262, 263), (696, 570, 695, 655), (318, 340, 339, 317), (454, 699, 697, 698), (84, 34, 65, 33), (335, 274, 273, 334), (385, 382, 381, 384), (700, 701, 697, 699, 668, 581), (828, 829, 830, 831), (570, 694, 654, 695), (832, 833, 834, 835, 836), (622, 621, 590, 623), (487, 484, 483, 501), (39, 85, 70, 69), (275, 272, 691, 687), (308, 327, 312, 313), (370, 369, 366, 432), (144, 129, 128, 127), (37, 38, 68, 67), (333, 278, 352, 277), (343, 303, 301, 328), (85, 86, 71, 70), (294, 349, 348, 293), (329, 345, 281, 286), (330, 350, 349, 294), (73, 43, 41, 88), (688, 322, 321, 320), (435, 414, 413, 415), (299, 344, 297, 298), (289, 283, 346, 288), (369, 368, 365, 366), (174, 118, 111, 110), (391, 390, 388, 389), (63, 29, 81, 30), (72, 42, 41, 43), (208, 209, 256, 255), (298, 300, 302, 299), (54, 53, 55, 597), (224, 251, 250, 223), (840, 841, 842, 843), (50, 90, 91, 77), (239, 261, 200, 238), (66, 31, 35, 36), (51, 52, 55, 53), (324, 315, 314, 316), (212, 252, 211, 232), (330, 294, 293, 292, 291, 290, 289, 288, 287, 329, 286, 332, 280, 333, 277, 276, 335, 334, 275, 687, 688, 320, 319, 318, 317, 324, 316, 323, 312, 327, 311, 310, 309, 326, 325, 328, 301, 300, 298, 297, 295, 331), (89, 49, 76, 48), (418, 436, 404, 417), (706, 707, 708, 709, 710, 711, 712, 713, 714, 715, 716, 717, 718, 719, 720, 721, 722, 723, 724, 725, 726, 727, 728, 729, 730, 731, 732, 733, 734, 735, 736, 737, 738, 739, 740, 741, 742, 743, 744, 745, 746, 747, 748, 749, 750, 751, 752), (55, 585, 596, 597), (384, 381, 380, 426), (349, 350, 351, 296, 344, 299, 302, 303, 343, 304, 342, 305, 306, 307, 308, 313, 338, 314, 315, 339, 340, 341, 321, 322, 691, 272, 273, 274, 354, 352, 278, 353, 279, 281, 345, 282, 346, 283, 284, 347, 285, 348), (361, 362, 360, 359), (38, 39, 69, 68), (375, 430, 377, 444), (844, 845, 846, 847), (665, 643, 644, 666, 667), (447, 357, 434, 358), (676, 652, 650, 677), (51, 77, 91, 52), (331, 351, 350, 330), (292, 285, 347, 291), (393, 394, 392, 424), (112, 108, 107, 152), (434, 357, 649, 356), (14, 7, 18, 15), (848, 849, 850, 851, 852), (104, 102, 175, 103), (274, 335, 276, 354), (445, 377, 430, 376), (363, 365, 368, 364), (400, 399, 421, 422), (431, 427, 443, 446), (197, 195, 194, 244), (379, 429, 426, 380), (499, 492, 515, 498), (552, 558, 666, 644, 663, 670, 705, 669), (46, 45, 47, 75), (441, 383, 387, 425), (375, 444, 374, 373), (387, 383, 442, 386), (325, 304, 343, 328), (222, 249, 220, 228), (49, 89, 90, 50), (439, 401, 423, 397), (175, 99, 101, 103), (853, 854, 855, 856), (401, 400, 422, 423), (437, 419, 405, 406), (386, 442, 382, 385), (113, 169, 109, 154), (429, 379, 378, 428), (857, 858, 859, 860), (155, 176, 102, 104), (488, 517, 484, 487), (156, 179, 178, 100), (753, 754, 755, 756, 757, 758, 759, 760, 761, 762, 763, 764, 765, 766, 767, 768, 769, 770, 771, 772, 773, 774, 775, 776, 777, 778, 779, 780, 781, 782, 783, 784, 785, 786, 787, 788, 789, 790, 791, 792, 793, 794, 795, 796, 797, 798, 799), (166, 106, 105, 150), (642, 664, 704, 670, 663), (861, 862, 863, 864), (679, 647, 648, 680, 681, 542, 658, 682, 645, 676, 677, 678, 569), (114, 170, 169, 113), (383, 441, 390, 391, 392, 394, 440, 398, 399, 400, 401, 439, 402, 438, 404, 436, 437, 406, 407, 408, 409, 414, 435, 662, 649, 357, 447, 360, 362, 364, 368, 369, 370, 371, 372, 374, 444, 377, 445, 446, 443, 378, 379, 380, 381, 382, 442), (865, 866, 867, 868), (869, 870, 871, 872), (203, 259, 199, 236), (544, 703, 549, 550), (458, 534, 533, 511), (612, 586, 613, 584), (480, 519, 478, 504), (118, 174, 173, 117), (502, 485, 517, 488), (205, 262, 202, 240), (119, 120, 110, 111), (404, 438, 403, 417), (280, 353, 278, 333), (177, 98, 100, 178), (474, 528, 527, 473), (475, 468, 528, 474), (126, 125, 148, 149), (468, 475, 505, 521), (18, 19, 16, 15), (511, 533, 532, 455), (416, 662, 435, 415), (122, 120, 119, 121), (98, 177, 641, 97), (372, 371, 367, 433), (492, 499, 495, 512), (147, 165, 164, 133), (163, 138, 140, 135), (486, 489, 500, 516), (529, 456, 457, 461), (873, 874, 875, 876), (537, 139, 135, 140), (499, 498, 497, 494, 493, 496, 500, 489, 502, 488, 487, 501, 481, 479, 504, 478, 503, 476, 505, 475, 474, 473, 510, 509, 472, 471, 470, 508, 507, 469, 506, 460, 463, 462, 461, 457, 458, 511, 455, 454, 539, 495), (136, 160, 159, 141), (455, 532, 699, 454), (462, 530, 529, 461), (510, 526, 467, 509), (483, 484, 517, 485, 486, 516, 513, 514, 490, 491, 515, 492, 512, 668, 699, 532, 533, 534, 456, 529, 530, 531, 459, 522, 464, 523, 465, 524, 466, 525, 467, 526, 527, 528, 468, 521, 520, 477, 519, 480, 518, 482), (446, 445, 376, 431), (493, 514, 513, 496), (464, 469, 507, 523), (127, 128, 124, 123), (233, 258, 207, 234), (20, 21, 59, 17), (877, 878, 879, 880, 881), (477, 520, 476, 503), (0, 627, 626, 606, 621, 547, 559, 674, 658, 542, 659, 661, 543, 567, 566, 544, 550, 545, 614, 612, 574, 548, 704, 664, 665, 667), (882, 883, 884, 885), (509, 467, 525, 472), (14, 58, 13, 7), (654, 694, 693, 653), (556, 640, 554, 632, 553, 552, 336, 557, 692, 452, 555), (151, 167, 166, 150), (886, 887, 888, 889, 890), (291, 347, 284, 290), (453, 452, 692, 355, 336, 552, 669, 551, 553, 632, 631, 628, 96, 95, 268, 640, 556), (669, 705, 625, 551), (593, 535, 671, 560, 672, 559, 547, 592), (891, 892, 893, 894), (895, 896, 897, 898), (625, 705, 548, 574), (632, 268, 95, 631), (558, 552, 553, 604), (549, 703, 573, 572), (610, 625, 574, 624), (198, 266, 243, 235), (578, 630, 562, 577, 563, 636, 564, 589, 565, 614, 545, 572, 573, 566, 567, 568, 679, 569, 683, 686, 690, 689, 693, 694, 570, 696, 698, 697, 701, 571, 639, 635, 576, 575, 638, 561), (196, 245, 243, 266), (245, 196, 195, 197), (390, 441, 425, 388), (666, 558, 0, 667), (582, 637, 578, 561), (611, 624, 574, 612, 584, 546, 587, 590, 621, 606), (471, 466, 524, 470), (702, 580, 639, 571), (204, 201, 261, 239), (97, 641, 577, 562), (237, 260, 259, 203), (206, 263, 262, 205), (615, 546, 584, 613, 55, 597, 598), (702, 571, 701, 700), (618, 617, 600, 595), (238, 200, 260, 237), (608, 607, 609, 605), (236, 199, 198, 235), (30, 81, 82, 64), (636, 619, 618, 595, 591, 564), (622, 623, 599, 594, 593, 592), (594, 617, 535, 593), (257, 256, 209, 210), (230, 213, 254, 229), (3, 4, 78, 5), (215, 217, 218, 219), (594, 599, 602, 617), (605, 606, 626, 603, 608), (231, 214, 213, 230), (310, 306, 305, 309), (598, 597, 596, 588), (3, 2, 615, 4), (609, 611, 606, 605), (255, 258, 233, 208), (607, 610, 624, 611, 609), (536, 617, 618, 619, 620), (229, 254, 253, 216), (621, 622, 592, 547), (628, 139, 641, 96), (619, 636, 563, 620), (221, 247, 219, 218), (583, 537, 97, 562, 630, 629), (633, 638, 575, 187, 181, 538), (632, 181, 187, 268), (97, 537, 631, 95), (176, 155, 105, 106), (186, 576, 635, 634, 579, 180), (630, 578, 637, 629), (646, 652, 676, 645), (582, 561, 638, 633), (80, 11, 9, 57), (186, 180, 554, 640), (189, 192, 190, 193), (19, 20, 17, 16), (652, 656, 651, 650), (537, 139, 628, 631), (678, 677, 650, 651), (180, 181, 226, 225), (223, 250, 249, 222), (643, 665, 664, 642), (648, 649, 357, 680), (662, 649, 648, 647), (29, 63, 62, 28), (541, 540, 655, 695, 654, 653), (686, 683, 657, 684), (674, 673, 682, 658), (659, 447, 357, 649, 662, 660, 661), (643, 642, 663, 644), (241, 264, 263, 206), (899, 900, 901, 902, 903), (539, 668, 556, 555), (560, 671, 652, 646), (649, 662, 416, 356), (319, 341, 340, 318), (559, 672, 673, 674), (186, 187, 575, 576), (531, 463, 460, 459), (222, 228, 227, 221, 218, 217, 231, 230, 229, 216, 212, 232, 210, 209, 208, 233, 234, 242, 241, 206, 205, 240, 204, 239, 238, 237, 203, 236, 235, 243, 245, 197, 244, 190, 192, 246, 191, 186, 180, 225, 224, 223), (656, 657, 683, 569, 678, 651), (685, 688, 687, 690, 686, 684), (61, 25, 28, 62), (653, 693, 689, 691, 322, 541), (687, 688, 557, 336), (78, 6, 56, 5), (83, 84, 33, 32), (353, 280, 332, 279), (454, 698, 696, 655, 540, 539), (180, 181, 632, 554), (454, 539, 555, 452), (556, 668, 699, 453), (251, 224, 225, 226), (33, 65, 707, 706), (65, 66, 708, 707), (66, 36, 709, 708), (36, 67, 710, 709), (67, 68, 711, 710), (68, 69, 712, 711), (69, 70, 713, 712), (70, 71, 714, 713), (71, 40, 715, 714), (40, 72, 716, 715), (72, 43, 717, 716), (43, 73, 718, 717), (73, 74, 719, 718), (74, 46, 720, 719), (46, 75, 721, 720), (75, 76, 722, 721), (76, 49, 723, 722), (49, 50, 724, 723), (50, 77, 725, 724), (77, 51, 726, 725), (51, 53, 727, 726), (53, 54, 728, 727), (54, 1, 729, 728), (1, 2, 730, 729), (2, 3, 731, 730), (3, 5, 732, 731), (5, 56, 733, 732), (56, 8, 734, 733), (8, 57, 735, 734), (57, 9, 736, 735), (9, 10, 737, 736), (10, 58, 738, 737), (58, 14, 739, 738), (14, 15, 740, 739), (15, 16, 741, 740), (16, 17, 742, 741), (17, 59, 743, 742), (59, 26, 744, 743), (26, 60, 745, 744), (60, 27, 746, 745), (27, 61, 747, 746), (61, 62, 748, 747), (62, 63, 749, 748), (63, 30, 750, 749), (30, 64, 751, 750), (64, 32, 752, 751), (32, 33, 706, 752), (416, 415, 754, 753), (415, 413, 755, 754), (413, 412, 756, 755), (412, 411, 757, 756), (411, 410, 758, 757), (410, 405, 759, 758), (405, 419, 760, 759), (419, 418, 761, 760), (418, 417, 762, 761), (417, 403, 763, 762), (403, 420, 764, 763), (420, 397, 765, 764), (397, 423, 766, 765), (423, 422, 767, 766), (422, 421, 768, 767), (421, 396, 769, 768), (396, 395, 770, 769), (395, 393, 771, 770), (393, 424, 772, 771), (424, 389, 773, 772), (389, 388, 774, 773), (388, 425, 775, 774), (425, 387, 776, 775), (387, 386, 777, 776), (386, 385, 778, 777), (385, 384, 779, 778), (384, 426, 780, 779), (426, 429, 781, 780), (429, 428, 782, 781), (428, 427, 783, 782), (427, 431, 784, 783), (431, 376, 785, 784), (376, 430, 786, 785), (430, 375, 787, 786), (375, 373, 788, 787), (373, 433, 789, 788), (433, 367, 790, 789), (367, 432, 791, 790), (432, 366, 792, 791), (366, 365, 793, 792), (365, 363, 794, 793), (363, 361, 795, 794), (361, 359, 796, 795), (359, 358, 797, 796), (358, 434, 798, 797), (434, 356, 799, 798), (356, 416, 753, 799), (453, 451, 801, 800), (451, 450, 802, 801), (450, 452, 803, 802), (452, 453, 800, 803), (270, 271, 805, 804), (271, 337, 806, 805), (337, 269, 807, 806), (269, 270, 804, 807), (184, 185, 809, 808), (185, 183, 810, 809), (183, 182, 811, 810), (182, 184, 808, 811), (269, 688, 813, 812), (688, 687, 814, 813), (687, 336, 815, 814), (336, 270, 816, 815), (270, 269, 812, 816), (668, 449, 818, 817), (449, 451, 819, 818), (451, 453, 820, 819), (453, 699, 821, 820), (699, 668, 817, 821), (448, 539, 823, 822), (539, 454, 824, 823), (454, 452, 825, 824), (452, 450, 826, 825), (450, 448, 822, 826), (691, 687, 838, 827), (355, 691, 827, 837), (337, 322, 829, 828), (322, 688, 830, 829), (688, 269, 831, 830), (269, 337, 828, 831), (181, 183, 833, 832), (183, 185, 834, 833), (185, 268, 835, 834), (268, 187, 836, 835), (187, 181, 832, 836), (687, 336, 839, 838), (336, 355, 837, 839), (355, 271, 841, 840), (271, 270, 842, 841), (270, 336, 843, 842), (336, 355, 840, 843), (96, 641, 845, 844), (641, 97, 846, 845), (97, 95, 847, 846), (95, 96, 844, 847), (322, 337, 849, 848), (337, 271, 850, 849), (271, 355, 851, 850), (355, 691, 852, 851), (691, 322, 848, 852), (157, 94, 854, 853), (94, 93, 855, 854), (93, 92, 856, 855), (92, 157, 853, 856), (93, 139, 858, 857), (139, 537, 859, 858), (537, 92, 860, 859), (92, 93, 857, 860), (453, 699, 862, 861), (699, 454, 863, 862), (454, 452, 864, 863), (452, 453, 861, 864), (449, 668, 866, 865), (668, 539, 867, 866), (539, 448, 868, 867), (448, 449, 865, 868), (96, 94, 870, 869), (94, 157, 871, 870), (157, 95, 872, 871), (95, 96, 869, 872), (450, 451, 874, 873), (451, 449, 875, 874), (449, 448, 876, 875), (448, 450, 873, 876), (92, 537, 878, 877), (537, 97, 879, 878), (97, 95, 880, 879), (95, 157, 881, 880), (157, 92, 877, 881), (183, 181, 883, 882), (181, 180, 884, 883), (180, 182, 885, 884), (182, 183, 882, 885), (96, 641, 887, 886), (641, 139, 888, 887), (139, 93, 889, 888), (93, 94, 890, 889), (94, 96, 886, 890), (268, 187, 892, 891), (187, 186, 893, 892), (186, 640, 894, 893), (640, 268, 891, 894), (268, 185, 896, 895), (185, 184, 897, 896), (184, 640, 898, 897), (640, 268, 895, 898), (182, 180, 900, 899), (180, 186, 901, 900), (186, 640, 902, 901), (640, 184, 903, 902), (184, 182, 899, 903)])
me_shape_229_indexedfaceset.polygons.foreach_set('material_index', [1, 0, 0, 0, 0, 1, 1, 1, 0, 1, 2, 0, 1, 0, 0, 1, 1, 1, 1, 2, 0, 1, 1, 0, 2, 1, 1, 1, 1, 1, 1, 1, 1, 1, 1, 1, 1, 1, 1, 1, 2, 1, 0, 1, 1, 1, 1, 1, 1, 1, 1, 1, 1, 1, 1, 0, 1, 1, 1, 1, 1, 1, 1, 1, 1, 1, 1, 1, 1, 1, 1, 1, 1, 1, 1, 1, 0, 1, 1, 1, 1, 1, 1, 1, 1, 1, 0, 2, 1, 1, 1, 1, 2, 0, 1, 1, 1, 1, 1, 1, 0, 0, 0, 1, 1, 0, 0, 0, 0, 0, 0, 0, 1, 0, 0, 0, 0, 1, 0, 1, 0, 1, 1, 0, 1, 1, 0, 1, 0, 1, 1, 1, 0, 0, 0, 1, 0, 0, 1, 1, 0, 1, 0, 1, 0, 1, 0, 2, 0, 2, 0, 1, 1, 1, 1, 1, 1, 1, 1, 1, 1, 1, 1, 1, 1, 1, 1, 1, 1, 1, 1, 1, 1, 1, 1, 1, 0, 1, 2, 1, 1, 1, 0, 1, 1, 1, 1, 1, 1, 0, 1, 1, 1, 1, 1, 1, 0, 0, 0, 1, 1, 1, 1, 1, 0, 1, 2, 1, 0, 1, 1, 1, 1, 1, 1, 1, 0, 1, 1, 1, 1, 1, 1, 1, 1, 0, 2, 1, 1, 1, 1, 1, 2, 1, 1, 0, 1, 1, 0, 0, 0, 1, 1, 2, 2, 1, 0, 0, 0, 1, 1, 1, 1, 1, 1, 1, 1, 1, 1, 1, 1, 1, 0, 0, 1, 1, 1, 1, 1, 1, 1, 0, 2, 1, 1, 1, 1, 1, 1, 1, 1, 1, 1, 1, 1, 1, 2, 1, 0, 2, 1, 1, 0, 0, 1, 2, 1, 0, 0, 0, 0, 2, 0, 0, 0, 0, 0, 1, 0, 1, 1, 1, 0, 0, 0, 1, 0, 1, 0, 1, 1, 0, 0, 0, 1, 0, 1, 1, 0, 0, 0, 1, 1, 1, 1, 0, 0, 1, 1, 0, 1, 0, 1, 0, 0, 1, 0, 0, 0, 1, 0, 0, 0, 0, 1, 0, 0, 0, 0, 1, 0, 0, 1, 0, 0, 0, 1, 1, 0, 0, 0, 1, 0, 0, 0, 0, 0, 1, 2, 0, 0, 0, 1, 0, 0, 1, 1, 0, 0, 1, 0, 0, 1, 1, 1, 0, 0, 0, 0, 1, 1, 1, 1, 1, 1, 1, 1, 1, 1, 1, 1, 1, 1, 1, 1, 1, 1, 1, 1, 1, 1, 1, 1, 1, 1, 1, 1, 1, 1, 1, 1, 1, 1, 1, 1, 1, 1, 1, 1, 1, 1, 1, 1, 1, 1, 1, 1, 1, 1, 1, 1, 1, 1, 1, 1, 1, 1, 1, 1, 1, 1, 1, 1, 1, 1, 1, 1, 1, 1, 1, 1, 1, 1, 1, 1, 1, 1, 1, 1, 1, 1, 1, 1, 1, 1, 1, 1, 1, 1, 1, 1, 1, 1, 1, 2, 2, 2, 2, 2, 2, 2, 2, 2, 2, 2, 2, 2, 2, 2, 2, 2, 2, 2, 2, 2, 2, 2, 2, 2, 2, 2, 1, 1, 2, 2, 2, 2, 2, 2, 2, 2, 2, 0, 0, 2, 2, 2, 2, 1, 1, 1, 1, 2, 2, 2, 2, 2, 2, 2, 2, 2, 2, 2, 2, 2, 0, 0, 0, 0, 2, 2, 2, 2, 2, 2, 2, 2, 2, 2, 2, 2, 2, 2, 2, 2, 2, 2, 2, 2, 2, 2, 2, 2, 2, 2, 0, 0, 0, 0, 2, 2, 2, 2, 2, 2, 2, 2, 2])
_uv = me_shape_229_indexedfaceset.uv_layers.new(name='UVMap')
_uv.uv.foreach_set('vector', [0.983, 1.0, 0.983, 0.0, 0.933, 0.0, 0.933, 1.0, 1.0, 1.0, 1.0, 0.0, 0.0, 0.0, 0.0, 1.0, 1.0, 0.0, 0.0, 0.0, 0.0, 1.0, 1.0, 1.0, 1.0, 1.0, 1.0, 0.0, 0.0, 0.0, 0.0, 1.0, 1.0, 0.0, 0.0, 0.0, 0.0, 1.0, 1.0, 1.0, 0.6294, 1.0, 0.6294, 0.0, 0.5, 0.0, 0.5, 1.0, 0.0, 0.7071, 1.0, 0.7071, 1.0, 0.366, 0.0, 0.366, 0.0, 0.01704, 1.0, 0.01704, 1.0, 0.06699, 0.0, 0.06699, 1.0, 0.9659, 0.0, 0.9659, 0.0, 1.0, 1.0, 1.0, 1.0, 0.5, 0.0, 0.5, 0.0, 0.2588, 1.0, 0.2588, 0.01368, 0.12, 0.9863, 0.12, 0.9863, 0.88, 0.01368, 0.88, 0.52, 0.7, 0.52, 1.0, 0.0, 1.0, 0.0, 0.0, 1.0, 0.0, 1.0, 0.7, 1.0, 0.8165, 0.0, 0.8165, 0.0, 0.1835, 1.0, 0.1835, 1.0, 1.0, 0.0, 1.0, 0.0, 0.3636, 0.25, 0.0, 0.75, 0.0, 1.0, 0.3636, 0.0, 1.0, 0.0, 0.0, 1.0, 0.0, 1.0, 1.0, 1.0, 1.0, 0.0, 1.0, 0.0, 0.0, 1.0, 0.0, 1.0, 0.1464, 0.0, 0.1464, 0.0, 0.06699, 1.0, 0.06699, 0.0, 0.0, 1.0, 0.0, 1.0, 1.0, 0.0, 1.0, 0.0, 0.5774, 1.0, 0.5774, 1.0, 0.2989, 0.0, 0.2989, 0.06857, 0.88, 0.06857, 0.12, 0.9314, 0.12, 0.9314, 0.88, 0.0, 0.0, 1.0, 1.0, 1.0, 1.0, 0.0, 0.0, 0.0, 0.0, 0.0, 0.03407, 1.0, 0.03407, 1.0, 0.0, 0.0, 0.5, 0.0, 0.7071, 1.0, 0.7071, 1.0, 0.5, 1.0, 0.634, 0.0, 0.634, 0.0, 1.0, 1.0, 1.0, 0.06857, 0.88, 0.06857, 0.12, 0.9314, 0.12, 0.9314, 0.88, 0.0, 0.0, 0.0, 0.2989, 1.0, 0.2989, 1.0, 0.0, 0.0, 0.5, 0.0, 0.7412, 1.0, 0.7412, 1.0, 0.5, 1.0, 0.7071, 0.0, 0.7071, 0.0, 1.0, 1.0, 1.0, 0.0, 0.2929, 0.0, 0.5, 1.0, 0.5, 1.0, 0.2929, 1.0, 1.0, 0.0, 1.0, 0.0, 0.0, 1.0, 0.0, 1.0, 0.9659, 1.0, 0.866, 0.0, 0.866, 0.0, 0.9659, 1.0, 0.9659, 0.0, 0.9659, 0.0, 0.866, 1.0, 0.866, 0.0, 0.2588, 1.0, 0.2588, 1.0, 0.0, 0.0, 0.0, 1.0, 0.2929, 0.0, 0.2929, 0.0, 0.634, 1.0, 0.634, 1.0, 0.9659, 0.0, 0.9659, 0.0, 0.866, 1.0, 0.866, 1.0, 0.366, 0.0, 0.366, 0.0, 0.7071, 1.0, 0.7071, 0.0, 0.0, 1.0, 0.0, 1.0, 1.0, 0.0, 1.0, 1.0, 1.0, 1.0, 0.0, 0.0, 0.0, 0.0, 1.0, 0.0, 0.2989, 1.0, 0.2989, 1.0, 0.0, 0.0, 0.0, 1.0, 0.634, 0.0, 0.634, 0.0, 1.0, 1.0, 1.0, 0.9935, 0.8602, 0.3443, 0.8602, 0.3443, 0.6846, 0.5268, 0.6846, 0.9935, 0.7367, 0.0, 0.0, 0.0, 0.2588, 1.0, 0.2588, 1.0, 0.0, 0.0, 0.2929, 1.0, 0.2929, 1.0, 0.0, 0.0, 0.0, 1.0, 0.5, 0.0, 0.5, 0.0, 0.7071, 1.0, 0.7071, 1.0, 0.5774, 0.0, 0.5774, 0.0, 0.8165, 1.0, 0.8165, 0.0, 1.0, 0.0, 0.0, 1.0, 0.0, 1.0, 1.0, 1.0, 0.92, 0.9333, 1.0, 0.6667, 1.0, 0.6667, 0.48, 0.0, 0.48, 0.0, 0.132, 0.09047, 0.02343, 0.1043, 0.01072, 0.1204, 0.002726, 0.1376, 0.0, 0.8624, 0.0, 0.8796, 0.002726, 0.8957, 0.01072, 0.9095, 0.02343, 1.0, 0.132, 1.0, 0.32, 0.9667, 0.32, 0.958, 0.3214, 0.95, 0.3254, 0.9431, 0.3317, 0.9378, 0.34, 0.9345, 0.3496, 0.9333, 0.36, 0.9333, 0.4507, 0.9345, 0.4611, 0.9378, 0.4707, 0.9431, 0.479, 0.9569, 0.4917, 0.9622, 0.5, 0.9655, 0.5096, 0.9667, 0.52, 0.9667, 0.6, 0.9655, 0.6104, 0.9622, 0.62, 0.9569, 0.6283, 0.9431, 0.641, 0.9378, 0.6493, 0.9345, 0.6589, 0.9333, 0.6693, 0.9333, 0.76, 0.9345, 0.7704, 0.9378, 0.78, 0.9431, 0.7883, 0.95, 0.7946, 0.958, 0.7986, 0.9667, 0.8, 1.0, 0.8, 1.0, 0.866, 0.0, 0.866, 0.0, 0.7071, 1.0, 0.7071, 0.0, 1.0, 0.0, 0.0, 1.0, 0.0, 1.0, 1.0, 1.0, 0.0, 1.0, 1.0, 0.0, 1.0, 0.0, 0.0, 1.0, 1.0, 1.0, 0.7412, 0.0, 0.7412, 0.0, 1.0, 0.0, 0.0, 0.0, 0.2989, 1.0, 0.2989, 1.0, 0.0, 0.0, 0.2929, 1.0, 0.2929, 1.0, 0.0, 0.0, 0.0, 1.0, 0.9659, 0.0, 0.9659, 0.0, 0.866, 1.0, 0.866, 1.0, 0.5, 1.0, 0.2588, 0.0, 0.2588, 0.0, 0.5, 0.0, 0.2929, 1.0, 0.2929, 1.0, 0.0, 0.0, 0.0, 1.0, 0.2588, 0.0, 0.2588, 0.0, 0.5, 1.0, 0.5, 0.0, 0.0, 1.0, 0.0, 1.0, 1.0, 0.0, 1.0, 1.0, 0.3706, 0.0, 0.3706, 0.0, 0.25, 1.0, 0.25, 0.0, 1.0, 0.0, 0.634, 1.0, 0.634, 1.0, 1.0, 0.1464, 1.0, 0.1464, 0.0, 0.06699, 0.0, 0.06699, 1.0, 1.0, 0.9659, 0.0, 0.9659, 0.0, 1.0, 1.0, 1.0, 1.0, 0.25, 0.0, 0.25, 0.0, 0.1464, 1.0, 0.1464, 0.0, 0.8165, 1.0, 0.8165, 1.0, 0.5774, 0.0, 0.5774, 0.5, 1.0, 0.5, 0.0, 0.3706, 0.0, 0.3706, 1.0, 1.0, 1.0, 1.0, 0.9659, 0.0, 0.9659, 0.0, 1.0, 0.0, 1.0, 0.0, 0.0, 1.0, 0.0, 1.0, 1.0, 1.0, 0.866, 0.0, 0.866, 0.0, 0.7071, 1.0, 0.7071, 1.0, 0.75, 0.0, 0.75, 0.0, 0.6294, 1.0, 0.6294, 1.0, 0.7071, 0.0, 0.7071, 0.0, 0.866, 1.0, 0.866, 1.0, 0.0, 1.0, 0.2929, 0.0, 0.2929, 0.0, 0.0, 0.0, 0.634, 0.0, 0.2929, 1.0, 0.2929, 1.0, 0.634, 0.0, 1.0, 0.0, 0.634, 1.0, 0.634, 1.0, 1.0, 1.0, 0.0, 1.0, 0.2929, 0.0, 0.2929, 0.0, 0.0, 1.0, 0.7071, 0.0, 0.7071, 0.0, 0.5, 1.0, 0.5, 0.25, 1.0, 0.25, 0.0, 0.1464, 0.0, 0.1464, 1.0, 1.0, 0.0, 0.0, 0.0, 0.0, 1.0, 1.0, 1.0, 1.0, 0.2588, 0.0, 0.2588, 0.0, 0.0, 1.0, 0.0, 1.0, 1.0, 0.0, 1.0, 0.0, 0.0, 1.0, 0.0, 0.0, 1.0, 0.0, 0.0, 1.0, 0.0, 1.0, 1.0, 1.0, 0.5, 0.0, 0.5, 0.0, 0.2588, 1.0, 0.2588, 1.0, 0.8536, 0.0, 0.8536, 0.0, 0.75, 1.0, 0.75, 0.2568, 0.9946, 0.2633, 0.9986, 0.2703, 1.0, 0.3108, 1.0, 0.3178, 0.9986, 0.3243, 0.9946, 0.3299, 0.9881, 0.3342, 0.9797, 0.3369, 0.9699, 0.3378, 0.9593, 0.3378, 0.8699, 0.3378, 0.6748, 0.3378, 0.2236, 0.3369, 0.2131, 0.3342, 0.2033, 0.3299, 0.1948, 0.2083, 0.01191, 0.2027, 0.005446, 0.1962, 0.001385, 0.1892, 0.0, 0.02703, 0.0, 0.02003, 0.001385, 0.01351, 0.005446, 0.007916, 0.01191, 0.003621, 0.02033, 0.0009209, 0.03013, 0.0, 0.04065, 0.0009209, 0.05117, 0.003621, 0.06098, 0.007916, 0.06939, 0.01351, 0.07585, 0.02003, 0.07992, 0.02703, 0.0813, 0.1295, 0.0813, 0.2353, 0.2405, 0.2396, 0.2489, 0.2423, 0.2587, 0.2432, 0.2693, 0.2432, 0.9593, 0.2442, 0.9699, 0.2469, 0.9797, 0.2512, 0.9881, 1.0, 0.06699, 0.0, 0.06699, 0.0, 0.01704, 1.0, 0.01704, 1.0, 0.933, 0.0, 0.933, 0.0, 0.8536, 1.0, 0.8536, 1.0, 0.75, 0.0, 0.75, 0.0, 0.6294, 1.0, 0.6294, 0.38, 0.0, 0.42, 0.0, 0.42, 0.3902, 0.58, 0.3902, 0.58, 0.0, 0.62, 0.0, 0.62, 0.3902, 0.78, 0.3902, 0.78, 0.0, 0.82, 0.0, 0.82, 0.3902, 1.0, 0.3902, 1.0, 1.0, 0.0, 1.0, 0.0, 0.3902, 0.18, 0.3902, 0.18, 0.0, 0.22, 0.0, 0.22, 0.3902, 0.38, 0.3902, 0.3443, 0.8602, 0.9935, 0.8602, 0.9935, 0.7367, 0.5268, 0.6846, 0.3443, 0.6846, 0.1892, 0.0, 0.1962, 0.001385, 0.2027, 0.005446, 0.2083, 0.01191, 0.3299, 0.1948, 0.3342, 0.2033, 0.3369, 0.2131, 0.3378, 0.2236, 0.3378, 0.6748, 0.3378, 0.8699, 0.3378, 0.9593, 0.3369, 0.9699, 0.3342, 0.9797, 0.3299, 0.9881, 0.3243, 0.9946, 0.3178, 0.9986, 0.3108, 1.0, 0.2703, 1.0, 0.2633, 0.9986, 0.2568, 0.9946, 0.2512, 0.9881, 0.2469, 0.9797, 0.2442, 0.9699, 0.2432, 0.9593, 0.2432, 0.2693, 0.2423, 0.2587, 0.2396, 0.2489, 0.2353, 0.2405, 0.1295, 0.0813, 0.02703, 0.0813, 0.02003, 0.07992, 0.01351, 0.07585, 0.007916, 0.06939, 0.003621, 0.06098, 0.0009209, 0.05117, 0.0, 0.04065, 0.0009209, 0.03013, 0.003621, 0.02033, 0.007916, 0.01191, 0.01351, 0.005446, 0.02003, 0.001385, 0.02703, 0.0, 1.0, 0.3706, 0.0, 0.3706, 0.0, 0.25, 1.0, 0.25, 1.0, 1.0, 1.0, 0.0, 0.0, 0.0, 0.0, 1.0, 1.0, 0.5, 0.0, 0.5, 0.0, 0.7071, 1.0, 0.7071, 0.9935, 0.8602, 0.3443, 0.8602, 0.3443, 0.6846, 0.5268, 0.6846, 0.9935, 0.7367, 1.0, 0.0, 0.0, 0.0, 0.0, 1.0, 1.0, 1.0, 0.8536, 1.0, 0.8536, 0.0, 0.75, 0.0, 0.75, 1.0, 0.01704, 1.0, 0.01704, 0.0, 0.0, 0.0, 0.0, 1.0, 1.0, 0.366, 0.0, 0.366, 0.0, 0.7071, 1.0, 0.7071, 1.0, 0.7071, 0.0, 0.7071, 0.0, 0.866, 1.0, 0.866, 1.0, 1.0, 1.0, 0.0, 0.0, 0.0, 0.0, 1.0, 0.0, 0.0, 1.0, 0.0, 1.0, 1.0, 0.0, 1.0, 0.2958, 1.0, 1.0, 1.0, 1.0, 0.0, 0.0, 0.0, 0.1458, 0.2644, 0.2958, 0.2644, 0.0, 1.0, 0.0, 0.0, 1.0, 0.0, 1.0, 1.0, 0.0, 1.0, 1.0, 1.0, 1.0, 0.634, 0.0, 0.634, 1.0, 0.7071, 0.0, 0.7071, 0.0, 0.866, 1.0, 0.866, 0.0, 1.0, 0.0, 0.0, 1.0, 0.0, 1.0, 1.0, 1.0, 0.2929, 0.0, 0.2929, 0.0, 0.634, 1.0, 0.634, 0.0, 1.0, 0.0, 0.0, 1.0, 0.0, 1.0, 1.0, 0.7812, 0.0, 0.0, 0.0, 0.0, 1.0, 1.0, 1.0, 1.0, 1.0, 0.0, 1.0, 0.0, 0.3636, 0.25, 0.0, 0.75, 0.0, 1.0, 0.3636, 0.7042, 1.0, 0.7042, 0.2644, 0.8542, 0.2644, 1.0, 0.0, 0.0, 0.0, 0.0, 1.0, 0.9701, 0.0, 0.02992, 0.0, 0.0, 1.0, 1.0, 1.0, 1.0, 1.0, 1.0, 0.4497, 0.9765, 0.4118, 0.8824, 0.4118, 0.8824, 0.1651, 0.6471, 0.1651, 0.6471, 0.0, 0.0, 0.0, 0.0, 0.4877, 0.1294, 0.4877, 0.1294, 0.8672, 0.2824, 0.8672, 0.3299, 1.0, 0.0, 0.9659, 1.0, 0.9659, 1.0, 1.0, 0.0, 1.0, 0.86, 1.0, 0.86, 0.3333, 0.6499, 0.3333, 0.6499, 1.0, 0.1228, 0.0, 1.0, 0.0, 1.0, 1.0, 0.0, 1.0, 0.0, 0.0, 1.0, 1.0, 1.0, 1.0, 0.0, 0.0, 0.0, 0.0, 0.0, 1.0, 1.0, 1.0, 1.0, 0.0, 0.983, 0.0, 0.983, 1.0, 1.0, 1.0, 1.0, 0.0, 1.0, 1.0, 0.0, 1.0, 0.0, 0.0, 1.0, 0.0, 1.0, 0.4762, 0.2143, 0.4762, 0.2143, 0.7619, 1.0, 0.7619, 1.0, 0.2588, 0.0, 0.2588, 0.0, 0.0, 1.0, 0.0, 1.0, 1.0, 1.0, 0.0, 0.0, 0.0, 0.0, 1.0, 0.0, 0.983, 1.0, 0.983, 1.0, 1.0, 0.0, 1.0, 0.0, 1.0, 0.0, 0.634, 1.0, 0.634, 1.0, 1.0, 1.0, 0.0, 0.0, 0.0, 0.0, 0.3333, 0.6499, 0.3333, 0.86, 0.3333, 1.0, 0.3333, 1.0, 0.2588, 0.0, 0.2588, 0.0, 0.0, 1.0, 0.0, 1.0, 0.7071, 1.0, 0.5, 0.0, 0.5, 0.0, 0.7071, 0.0, 0.0, 0.0, 1.0, 1.0, 1.0, 1.0, 0.0, 1.0, 0.9659, 0.0, 0.9659, 0.0, 1.0, 1.0, 1.0, 1.0, 0.866, 0.0, 0.866, 0.0, 0.9659, 1.0, 0.9659, 0.0, 0.0, 0.0, 1.0, 1.0, 1.0, 1.0, 0.0, 1.0, 0.866, 0.0, 0.866, 0.0, 0.9659, 1.0, 0.9659, 1.0, 1.0, 1.0, 0.7412, 0.0, 0.7412, 0.0, 1.0, 0.0, 1.0, 0.0, 0.0, 1.0, 0.0, 1.0, 1.0, 0.0, 1.0, 1.0, 1.0, 1.0, 0.0, 0.0, 0.0, 1.0, 1.0, 0.0, 1.0, 0.0, 0.3636, 0.2222, 0.0, 1.0, 0.0, 0.03429, 0.12, 0.03429, 0.88, 0.9657, 0.88, 0.9657, 0.12, 0.0, 0.0, 1.0, 0.0, 1.0, 1.0, 0.0, 1.0, 1.0, 1.0, 1.0, 0.0, 0.0, 0.0, 0.0, 1.0, 0.0, 0.8165, 0.0, 0.1835, 1.0, 0.1835, 1.0, 0.8165, 0.01351, 0.07585, 0.02003, 0.07992, 0.02703, 0.0813, 0.1295, 0.0813, 0.2353, 0.2405, 0.2396, 0.2489, 0.2423, 0.2587, 0.2432, 0.2693, 0.2432, 0.9593, 0.2442, 0.9699, 0.2469, 0.9797, 0.2512, 0.9881, 0.2568, 0.9946, 0.2633, 0.9986, 0.2703, 1.0, 0.3108, 1.0, 0.3178, 0.9986, 0.3243, 0.9946, 0.3299, 0.9881, 0.3342, 0.9797, 0.3369, 0.9699, 0.3378, 0.9593, 0.3378, 0.8699, 0.3378, 0.6748, 0.3378, 0.2236, 0.3369, 0.2131, 0.3342, 0.2033, 0.3299, 0.1948, 0.2083, 0.01191, 0.2027, 0.005446, 0.1962, 0.001385, 0.1892, 0.0, 0.02703, 0.0, 0.02003, 0.001385, 0.01351, 0.005446, 0.007916, 0.01191, 0.003621, 0.02033, 0.0009209, 0.03013, 0.0, 0.04065, 0.0009209, 0.05117, 0.003621, 0.06098, 0.007916, 0.06939, 0.0, 0.0, 0.0, 1.0, 1.0, 1.0, 1.0, 0.0, 1.0, 0.5, 0.0, 0.5, 0.0, 0.7071, 1.0, 0.7071, 1.0, 1.0, 1.0, 0.0, 0.0, 0.0, 0.0, 1.0, 1.0, 0.5774, 1.0, 0.2989, 0.0, 0.2989, 0.0, 0.5774, 1.0, 0.2929, 0.0, 0.2929, 0.0, 0.634, 1.0, 0.634, 1.0, 0.7011, 0.0, 0.7011, 0.0, 1.0, 1.0, 1.0, 1.0, 0.0, 0.0, 0.0, 0.0, 0.3333, 0.6499, 0.3333, 0.86, 0.3333, 1.0, 0.3333, 0.9902, 0.12, 0.009796, 0.12, 0.009796, 0.88, 0.9902, 0.88, 0.0, 0.0, 0.0, 1.0, 1.0, 1.0, 1.0, 0.0, 0.3443, 0.8602, 0.9935, 0.8602, 0.9935, 0.7367, 0.5268, 0.6846, 0.3443, 0.6846, 0.0, 1.0, 1.0, 1.0, 1.0, 0.0, 0.0, 0.0, 1.0, 0.5, 0.0, 0.5, 0.0, 0.2588, 1.0, 0.2588, 1.0, 0.2929, 1.0, 0.134, 0.0, 0.134, 0.0, 0.2929, 0.0, 1.0, 0.0, 0.0, 1.0, 0.0, 1.0, 1.0, 0.0, 0.9659, 1.0, 0.9659, 1.0, 1.0, 0.0, 1.0, 0.0, 0.7071, 0.0, 0.866, 1.0, 0.866, 1.0, 0.7071, 1.0, 0.2588, 0.0, 0.2588, 0.0, 0.0, 1.0, 0.0, 1.0, 0.7412, 1.0, 0.5, 0.0, 0.5, 0.0, 0.7412, 1.0, 0.7071, 0.0, 0.7071, 0.0, 1.0, 1.0, 1.0, 0.0, 1.0, 0.0, 0.634, 1.0, 0.634, 1.0, 1.0, 1.0, 0.134, 1.0, 0.03407, 0.0, 0.03407, 0.0, 0.134, 1.0, 0.8536, 0.0, 0.8536, 0.0, 0.75, 1.0, 0.75, 1.0, 0.01704, 0.0, 0.01704, 0.0, 0.0, 1.0, 0.0, 1.0, 0.933, 0.0, 0.933, 0.0, 0.8536, 1.0, 0.8536, 0.0, 0.0, 0.0, 1.0, 1.0, 1.0, 1.0, 0.0, 0.0, 1.0, 0.0, 0.0, 1.0, 0.0, 1.0, 1.0, 0.0, 0.0, 0.0, 1.0, 1.0, 1.0, 1.0, 0.0, 1.0, 1.0, 0.0, 0.0, 0.0, 0.0, 1.0, 1.0, 1.0, 0.25, 0.0, 0.25, 0.0, 0.1464, 1.0, 0.1464, 0.0, 0.866, 0.0, 0.9659, 1.0, 0.9659, 1.0, 0.866, 0.0, 0.983, 1.0, 0.983, 1.0, 1.0, 0.0, 1.0, 0.0, 0.2989, 0.0, 0.5774, 1.0, 0.5774, 1.0, 0.2989, 0.0, 0.7011, 1.0, 0.7011, 1.0, 0.4226, 0.0, 0.4226, 1.0, 0.0, 1.0, 1.0, 0.0, 1.0, 0.0, 0.0, 1.0, 0.0, 1.0, 0.2929, 0.0, 0.2929, 0.0, 0.0, 1.0, 0.0, 1.0, 0.2929, 0.0, 0.2929, 0.0, 0.0, 1.0, 0.0, 0.0, 0.0, 0.0, 1.0, 1.0, 1.0, 1.0, 0.2588, 0.0, 0.2588, 0.0, 0.5, 1.0, 0.5, 0.01368, 0.12, 0.9863, 0.12, 0.9863, 0.88, 0.01368, 0.88, 0.0, 0.2929, 1.0, 0.2929, 1.0, 0.0, 0.0, 0.0, 0.3706, 1.0, 0.3706, 0.0, 0.25, 0.0, 0.25, 1.0, 0.0, 1.0, 1.0, 1.0, 1.0, 0.0, 0.0, 0.0, 0.0, 0.0, 0.0, 1.0, 1.0, 1.0, 1.0, 0.0, 1.0, 0.866, 0.0, 0.866, 0.0, 0.9659, 1.0, 0.9659, 1.0, 1.0, 1.0, 0.0, 0.0, 0.0, 0.0, 1.0, 0.01351, 0.07585, 0.007916, 0.06939, 0.003621, 0.06098, 0.0009209, 0.05117, 0.0, 0.04065, 0.0009209, 0.03013, 0.003621, 0.02033, 0.007916, 0.01191, 0.01351, 0.005446, 0.02003, 0.001385, 0.02703, 0.0, 0.1892, 0.0, 0.1962, 0.001385, 0.2027, 0.005446, 0.2083, 0.01191, 0.3299, 0.1948, 0.3342, 0.2033, 0.3369, 0.2131, 0.3378, 0.2236, 0.3378, 0.6748, 0.3378, 0.8699, 0.3378, 0.9593, 0.3369, 0.9699, 0.3342, 0.9797, 0.3299, 0.9881, 0.3243, 0.9946, 0.3178, 0.9986, 0.3108, 1.0, 0.2703, 1.0, 0.2633, 0.9986, 0.2568, 0.9946, 0.2512, 0.9881, 0.2469, 0.9797, 0.2442, 0.9699, 0.2432, 0.9593, 0.2432, 0.2693, 0.2423, 0.2587, 0.2396, 0.2489, 0.2353, 0.2405, 0.1295, 0.0813, 0.02703, 0.0813, 0.02003, 0.07992, 1.0, 0.634, 0.0, 0.634, 0.0, 1.0, 1.0, 1.0, 1.0, 0.7071, 0.0, 0.7071, 0.0, 1.0, 1.0, 1.0, 0.9085, 0.491, 0.9018, 0.4716, 0.8998, 0.4534, 0.8998, 0.3574, 0.9018, 0.3391, 0.9085, 0.3197, 0.9192, 0.303, 0.9331, 0.2902, 0.9493, 0.2821, 0.9645, 0.2797, 0.9664, 0.2797, 0.9664, 0.1487, 0.8873, 0.05378, 0.8788, 0.04591, 0.8709, 0.04197, 0.8602, 0.04029, 0.1398, 0.04029, 0.1291, 0.04197, 0.1212, 0.04591, 0.1127, 0.05378, 0.03357, 0.1487, 0.03357, 0.4397, 0.7002, 0.4397, 0.7002, 0.9597, 0.9194, 0.9597, 0.9664, 0.9033, 0.9664, 0.8403, 0.9645, 0.8403, 0.9493, 0.8379, 0.9331, 0.8298, 0.9192, 0.817, 0.9085, 0.8003, 0.9018, 0.7809, 0.8998, 0.7626, 0.8998, 0.6666, 0.9018, 0.6484, 0.9085, 0.629, 0.9192, 0.6123, 0.933, 0.5996, 0.9329, 0.5997, 0.9328, 0.5998, 0.9331, 0.5974, 0.9331, 0.5226, 0.9328, 0.5202, 0.9329, 0.5203, 0.933, 0.5204, 0.9192, 0.5077, 0.0, 1.0, 0.0, 0.0, 1.0, 0.0, 1.0, 1.0, 1.0, 0.0, 0.0, 0.0, 0.0, 1.0, 1.0, 1.0, 0.007916, 0.06939, 0.01351, 0.07585, 0.02003, 0.07992, 0.02703, 0.0813, 0.1295, 0.0813, 0.2353, 0.2405, 0.2396, 0.2489, 0.2423, 0.2587, 0.2432, 0.2693, 0.2432, 0.9593, 0.2442, 0.9699, 0.2469, 0.9797, 0.2512, 0.9881, 0.2568, 0.9946, 0.2633, 0.9986, 0.2703, 1.0, 0.3108, 1.0, 0.3178, 0.9986, 0.3243, 0.9946, 0.3299, 0.9881, 0.3342, 0.9797, 0.3369, 0.9699, 0.3378, 0.9593, 0.3378, 0.8699, 0.3378, 0.6748, 0.3378, 0.2236, 0.3369, 0.2131, 0.3342, 0.2033, 0.3299, 0.1948, 0.2083, 0.01191, 0.2027, 0.005446, 0.1962, 0.001385, 0.1892, 0.0, 0.02703, 0.0, 0.02003, 0.001385, 0.01351, 0.005446, 0.007916, 0.01191, 0.003621, 0.02033, 0.0009209, 0.03013, 0.0, 0.04065, 0.0009209, 0.05117, 0.003621, 0.06098, 1.0, 0.0, 0.0, 0.0, 0.0, 1.0, 1.0, 1.0, 1.0, 0.5, 1.0, 0.2929, 0.0, 0.2929, 0.0, 0.5, 1.0, 1.0, 1.0, 0.7011, 0.0, 0.7011, 0.0, 1.0, 0.9657, 0.12, 0.03429, 0.12, 0.03429, 0.88, 0.9657, 0.88, 1.0, 1.0, 0.0, 1.0, 0.0, 0.0, 0.9167, 0.0, 1.0, 0.4001, 1.0, 0.0, 0.0, 0.0, 0.0, 1.0, 1.0, 1.0, 1.0, 1.0, 1.0, 0.0, 0.0, 0.0, 0.0, 1.0, 0.0, 0.0, 0.0, 1.0, 1.0, 1.0, 1.0, 0.0, 1.0, 0.983, 0.0, 0.983, 0.0, 0.933, 1.0, 0.933, 1.0, 0.6294, 0.0, 0.6294, 0.0, 0.5, 1.0, 0.5, 1.0, 0.0, 0.0, 0.0, 0.0, 1.0, 1.0, 1.0, 1.0, 0.1464, 0.0, 0.1464, 0.0, 0.06699, 1.0, 0.06699, 1.0, 1.0, 1.0, 0.0, 0.0, 0.0, 0.0, 1.0, 0.0, 1.0, 1.0, 1.0, 1.0, 0.0, 0.0, 0.0, 0.3443, 0.8602, 0.9935, 0.8602, 0.9935, 0.7367, 0.5268, 0.6846, 0.3443, 0.6846, 1.0, 0.7071, 0.0, 0.7071, 0.0, 1.0, 1.0, 1.0, 0.0, 0.2929, 1.0, 0.2929, 1.0, 0.0, 0.0, 0.0, 0.0, 0.4226, 0.0, 0.7011, 1.0, 0.7011, 1.0, 0.4226, 1.0, 1.0, 1.0, 0.9659, 0.0, 0.9659, 0.0, 1.0, 0.0, 0.134, 0.0, 0.2929, 1.0, 0.2929, 1.0, 0.134, 1.0, 0.1835, 1.0, 0.8165, 0.0, 0.8165, 0.0, 0.1835, 1.0, 0.7071, 0.0, 0.7071, 0.0, 1.0, 1.0, 1.0, 0.0, 0.2989, 1.0, 0.2989, 1.0, 0.0, 0.0, 0.0, 1.0, 0.2588, 0.0, 0.2588, 0.0, 0.5, 1.0, 0.5, 0.0, 1.0, 1.0, 1.0, 1.0, 0.7619, 0.2143, 0.7619, 0.2143, 0.4762, 1.0, 0.4762, 1.0, 0.0, 0.0, 0.0, 0.0, 0.366, 1.0, 0.366, 1.0, 0.0, 0.0, 0.0, 0.0, 0.8165, 0.0, 0.1835, 1.0, 0.1835, 1.0, 0.8165, 1.0, 0.0, 0.0, 0.0, 0.0, 1.0, 1.0, 1.0, 1.0, 0.1835, 0.0, 0.1835, 0.0, 0.4226, 1.0, 0.4226, 1.0, 1.0, 1.0, 0.0, 0.0, 0.0, 0.0, 1.0, 1.0, 0.7071, 0.0, 0.7071, 0.0, 0.866, 1.0, 0.866, 0.0, 0.634, 1.0, 0.634, 1.0, 0.2929, 0.0, 0.2929, 0.0, 0.0, 0.0, 0.03407, 1.0, 0.03407, 1.0, 0.0, 0.0, 0.0, 1.0, 1.0, 1.0, 1.0, 0.0, 0.0, 0.06857, 0.88, 0.06857, 0.12, 0.9314, 0.12, 0.9314, 0.88, 0.0, 0.03407, 0.0, 0.134, 1.0, 0.134, 1.0, 0.03407, 0.0, 0.366, 1.0, 0.366, 1.0, 0.0, 0.0, 0.0, 1.0, 0.4226, 0.0, 0.4226, 0.0, 0.7011, 1.0, 0.7011, 1.0, 0.5, 0.0, 0.5, 0.0, 0.3706, 1.0, 0.3706, 1.0, 0.2989, 0.0, 0.2989, 0.0, 0.5774, 1.0, 0.5774, 0.9902, 0.12, 0.009796, 0.12, 0.009796, 0.88, 0.9902, 0.88, 1.0, 0.366, 0.0, 0.366, 0.0, 0.7071, 1.0, 0.7071, 1.0, 0.7071, 0.0, 0.7071, 0.0, 0.5, 1.0, 0.5, 1.0, 0.2929, 0.0, 0.2929, 0.0, 0.634, 1.0, 0.634, 0.03357, 0.4397, 0.03357, 0.1487, 0.1127, 0.05378, 0.1212, 0.04591, 0.1291, 0.04197, 0.1398, 0.04029, 0.8602, 0.04029, 0.8709, 0.04197, 0.8788, 0.04591, 0.8873, 0.05378, 0.9664, 0.1487, 0.9664, 0.2797, 0.9645, 0.2797, 0.9493, 0.2821, 0.9331, 0.2902, 0.9192, 0.303, 0.9085, 0.3197, 0.9018, 0.3391, 0.8998, 0.3574, 0.8998, 0.4534, 0.9018, 0.4716, 0.9085, 0.491, 0.9192, 0.5077, 0.933, 0.5204, 0.9329, 0.5203, 0.9328, 0.5202, 0.9331, 0.5226, 0.9331, 0.5974, 0.9328, 0.5998, 0.9329, 0.5997, 0.933, 0.5996, 0.9192, 0.6123, 0.9085, 0.629, 0.9018, 0.6484, 0.8998, 0.6666, 0.8998, 0.7626, 0.9018, 0.7809, 0.9085, 0.8003, 0.9192, 0.817, 0.9331, 0.8298, 0.9493, 0.8379, 0.9645, 0.8403, 0.9664, 0.8403, 0.9664, 0.9033, 0.9194, 0.9597, 0.7002, 0.9597, 0.7002, 0.4397, 0.0, 0.0, 1.0, 0.0, 1.0, 1.0, 0.0, 1.0, 0.0, 1.0, 1.0, 1.0, 1.0, 0.4001, 0.9167, 0.0, 0.0, 0.0, 0.9657, 0.12, 0.03429, 0.12, 0.03429, 0.88, 0.9657, 0.88, 0.6471, 0.0, 0.6471, 0.1651, 0.8824, 0.1651, 0.8824, 0.4118, 0.9765, 0.4118, 1.0, 0.4497, 1.0, 1.0, 0.3299, 1.0, 0.2824, 0.8672, 0.1294, 0.8672, 0.1294, 0.4877, 0.0, 0.4877, 0.0, 0.0, 1.0, 0.6294, 0.0, 0.6294, 0.0, 0.5, 1.0, 0.5, 0.9569, 0.4917, 0.9431, 0.479, 0.9378, 0.4707, 0.9345, 0.4611, 0.9333, 0.4507, 0.9333, 0.36, 0.9345, 0.3496, 0.9378, 0.34, 0.9431, 0.3317, 0.95, 0.3254, 0.958, 0.3214, 0.9667, 0.32, 1.0, 0.32, 1.0, 0.132, 0.9095, 0.02343, 0.8957, 0.01072, 0.8796, 0.002726, 0.8624, 0.0, 0.1376, 0.0, 0.1204, 0.002726, 0.1043, 0.01072, 0.09047, 0.02343, 0.0, 0.132, 0.0, 0.48, 0.6667, 0.48, 0.6667, 1.0, 0.9333, 1.0, 1.0, 0.92, 1.0, 0.8, 0.9667, 0.8, 0.958, 0.7986, 0.95, 0.7946, 0.9431, 0.7883, 0.9378, 0.78, 0.9345, 0.7704, 0.9333, 0.76, 0.9333, 0.6693, 0.9345, 0.6589, 0.9378, 0.6493, 0.9431, 0.641, 0.9569, 0.6283, 0.9622, 0.62, 0.9655, 0.6104, 0.9667, 0.6, 0.9667, 0.52, 0.9655, 0.5096, 0.9622, 0.5, 0.9902, 0.12, 0.009796, 0.12, 0.009796, 0.88, 0.9902, 0.88, 0.01368, 0.12, 0.9863, 0.12, 0.9863, 0.88, 0.01368, 0.88, 0.06699, 1.0, 0.06699, 0.0, 0.01704, 0.0, 0.01704, 1.0, 1.0, 1.0, 1.0, 0.0, 0.0, 0.0, 0.0, 1.0, 1.0, 0.2929, 0.0, 0.2929, 0.0, 0.634, 1.0, 0.634, 1.0, 1.0, 0.0, 1.0, 0.0, 0.0, 1.0, 0.0, 0.0, 0.634, 0.0, 0.2929, 1.0, 0.2929, 1.0, 0.634, 1.0, 0.983, 0.0, 0.983, 0.0, 0.933, 1.0, 0.933, 1.0, 0.866, 0.0, 0.866, 0.0, 0.7071, 1.0, 0.7071, 0.75, 1.0, 0.75, 0.0, 0.6294, 0.0, 0.6294, 1.0, 1.0, 1.0, 1.0, 0.0, 0.0, 0.0, 0.0, 1.0, 0.0, 0.0, 0.0, 1.0, 1.0, 1.0, 1.0, 0.0, 1.0, 0.366, 0.0, 0.366, 0.0, 0.7071, 1.0, 0.7071, 0.0, 1.0, 1.0, 1.0, 1.0, 0.634, 0.0, 0.634, 0.933, 1.0, 0.933, 0.0, 0.8536, 0.0, 0.8536, 1.0, 0.983, 1.0, 0.983, 0.0, 0.933, 0.0, 0.933, 1.0, 0.0, 0.634, 0.0, 0.2929, 1.0, 0.2929, 1.0, 0.634, 0.983, 0.0, 0.983, 1.0, 1.0, 1.0, 1.0, 0.0, 1.0, 1.0, 1.0, 0.7011, 0.0, 0.7011, 0.0, 1.0, 1.0, 0.634, 0.0, 0.634, 0.0, 1.0, 1.0, 1.0, 1.0, 1.0, 1.0, 0.0, 0.0, 0.0, 0.0, 1.0, 1.0, 1.0, 0.0, 0.0, 0.0, 0.0, 1.0, 1.0, 0.0, 1.0, 0.0, 0.0, 1.0, 0.0, 1.0, 1.0, 0.0, 0.2588, 0.0, 0.5, 1.0, 0.5, 1.0, 0.2588, 0.0, 0.2588, 1.0, 0.2588, 1.0, 0.0, 0.0, 0.0, 1.0, 0.9659, 0.0, 0.9659, 0.0, 0.866, 1.0, 0.866, 0.0, 0.2588, 1.0, 0.2588, 1.0, 0.0, 0.0, 0.0, 0.0, 0.9659, 1.0, 0.9659, 1.0, 1.0, 0.0, 1.0, 0.0, 0.0, 1.0, 1.0, 1.0, 1.0, 0.0, 0.0, 0.06857, 0.88, 0.06857, 0.12, 0.9314, 0.12, 0.9314, 0.88, 0.0, 1.0, 0.0, 0.0, 1.0, 0.0, 1.0, 1.0, 0.3369, 0.9699, 0.3342, 0.9797, 0.3299, 0.9881, 0.3243, 0.9946, 0.3178, 0.9986, 0.3108, 1.0, 0.2703, 1.0, 0.2633, 0.9986, 0.2568, 0.9946, 0.2512, 0.9881, 0.2469, 0.9797, 0.2442, 0.9699, 0.2432, 0.9593, 0.2432, 0.2693, 0.2423, 0.2587, 0.2396, 0.2489, 0.2353, 0.2405, 0.1295, 0.0813, 0.02703, 0.0813, 0.02003, 0.07992, 0.01351, 0.07585, 0.007916, 0.06939, 0.003621, 0.06098, 0.0009209, 0.05117, 0.0, 0.04065, 0.0009209, 0.03013, 0.003621, 0.02033, 0.007916, 0.01191, 0.01351, 0.005446, 0.02003, 0.001385, 0.02703, 0.0, 0.1892, 0.0, 0.1962, 0.001385, 0.2027, 0.005446, 0.2083, 0.01191, 0.3299, 0.1948, 0.3342, 0.2033, 0.3369, 0.2131, 0.3378, 0.2236, 0.3378, 0.6748, 0.3378, 0.8699, 0.3378, 0.9593, 1.0, 0.866, 0.0, 0.866, 0.0, 0.9659, 1.0, 0.9659, 0.0, 1.0, 0.0, 0.0, 1.0, 0.0, 1.0, 1.0, 1.0, 0.7071, 0.0, 0.7071, 0.0, 1.0, 1.0, 1.0, 0.75, 1.0, 0.75, 0.0, 0.6294, 0.0, 0.6294, 1.0, 0.2442, 0.9699, 0.2469, 0.9797, 0.2512, 0.9881, 0.2568, 0.9946, 0.2633, 0.9986, 0.2703, 1.0, 0.3108, 1.0, 0.3178, 0.9986, 0.3243, 0.9946, 0.3299, 0.9881, 0.3342, 0.9797, 0.3369, 0.9699, 0.3378, 0.9593, 0.3378, 0.8699, 0.3378, 0.6748, 0.3378, 0.2236, 0.3369, 0.2131, 0.3342, 0.2033, 0.3299, 0.1948, 0.2083, 0.01191, 0.2027, 0.005446, 0.1962, 0.001385, 0.1892, 0.0, 0.02703, 0.0, 0.02003, 0.001385, 0.01351, 0.005446, 0.007916, 0.01191, 0.003621, 0.02033, 0.0009209, 0.03013, 0.0, 0.04065, 0.0009209, 0.05117, 0.003621, 0.06098, 0.007916, 0.06939, 0.01351, 0.07585, 0.02003, 0.07992, 0.02703, 0.0813, 0.1295, 0.0813, 0.2353, 0.2405, 0.2396, 0.2489, 0.2423, 0.2587, 0.2432, 0.2693, 0.2432, 0.9593, 0.0, 0.1835, 0.0, 0.4226, 1.0, 0.4226, 1.0, 0.1835, 1.0, 0.9659, 0.0, 0.9659, 0.0, 1.0, 1.0, 1.0, 0.01704, 0.0, 0.01704, 1.0, 0.06699, 1.0, 0.06699, 0.0, 1.0, 1.0, 1.0, 0.0, 0.0, 0.0, 0.0, 1.0, 1.0, 1.0, 1.0, 0.0, 0.0, 0.0, 0.0, 1.0, 1.0, 0.4226, 1.0, 0.1835, 0.0, 0.1835, 0.0, 0.4226, 0.9935, 0.8602, 0.3443, 0.8602, 0.3443, 0.6846, 0.5268, 0.6846, 0.9935, 0.7367, 1.0, 1.0, 0.0, 0.0, 0.0, 0.0, 1.0, 1.0, 0.89, 0.9104, 0.11, 0.9104, 0.11, 0.6897, 0.075, 0.6897, 0.04, 0.9483, 0.04, 1.0, 0.96, 1.0, 0.96, 0.9483, 1.0, 0.9483, 1.0, 0.4483, 0.9167, 0.4483, 0.9167, 0.07931, 0.8989, 0.07931, 0.8817, 0.03966, 0.8667, 0.03966, 0.8667, 0.0, 0.1333, 0.0, 0.1333, 0.03966, 0.1183, 0.03966, 0.1011, 0.07931, 0.11, 0.08964, 0.89, 0.08964, 0.89, 0.4828, 0.925, 0.4828, 0.925, 0.6897, 0.89, 0.6897, 0.9902, 0.12, 0.009796, 0.12, 0.009796, 0.88, 0.9902, 0.88, 0.6294, 1.0, 0.6294, 0.0, 0.5, 0.0, 0.5, 1.0, 0.0, 0.0, 0.0, 0.2588, 1.0, 0.2588, 1.0, 0.0, 1.0, 0.0, 0.0, 0.0, 0.0, 1.0, 1.0, 1.0, 0.5909, 0.8, 0.4091, 0.5714, 0.4091, 0.8, 0.3636, 0.8, 0.0, 1.0, 1.0, 1.0, 0.8636, 0.5714, 0.8636, 0.8, 0.8182, 0.8, 0.6364, 0.5714, 0.6364, 0.8, 1.0, 0.01704, 0.0, 0.01704, 0.0, 0.0, 1.0, 0.0, 0.5268, 0.6846, 0.3443, 0.6846, 0.3443, 0.8602, 0.9935, 0.8602, 0.9935, 0.7367, 1.0, 0.5, 0.0, 0.5, 0.0, 0.3706, 1.0, 0.3706, 0.5909, 0.5714, 0.6364, 0.5714, 0.8182, 0.8, 0.8182, 0.5714, 0.8636, 0.5714, 1.0, 1.0, 1.0, 0.0, 0.0, 0.0, 0.0, 1.0, 0.3636, 0.8, 0.1818, 0.8, 0.1364, 0.8, 0.1364, 0.5714, 0.1818, 0.5714, 0.3636, 0.5714, 0.4091, 0.5714, 0.5909, 0.8, 1.0, 0.0, 1.0, 1.0, 0.0, 1.0, 0.0, 0.0, 0.0471, 0.2537, 0.0471, 0.0, 0.9529, 0.0, 0.9529, 0.2537, 1.0, 0.2537, 1.0, 1.0, 0.0, 1.0, 0.0, 0.2537, 0.9657, 0.12, 0.03429, 0.12, 0.03429, 0.88, 0.9657, 0.88, 0.01368, 0.12, 0.9863, 0.12, 0.9863, 0.88, 0.01368, 0.88, 0.02992, 0.0, 0.9701, 0.0, 1.0, 1.0, 0.0, 1.0, 0.3636, 0.8, 0.3636, 0.5714, 0.1818, 0.5714, 0.1818, 0.8, 1.0, 1.0, 1.0, 0.0, 0.0, 0.0, 0.0, 1.0, 0.0, 0.0, 1.0, 0.0, 1.0, 1.0, 0.0, 1.0, 1.0, 0.0, 0.1228, 0.0, 0.0, 1.0, 1.0, 1.0, 0.0, 0.0, 1.0, 0.0, 1.0, 1.0, 0.0, 1.0, 0.3, 0.0, 0.2667, 0.04706, 0.2667, 0.1294, 0.2333, 0.1294, 0.2333, 0.04706, 0.2, 0.0, 0.0, 0.0, 0.0, 0.6471, 0.1183, 0.6471, 0.1183, 1.0, 0.1333, 1.0, 0.1333, 0.2212, 0.8667, 0.2212, 0.8667, 1.0, 0.8817, 1.0, 0.8817, 0.6471, 1.0, 0.6471, 1.0, 0.0, 0.8, 0.0, 0.7667, 0.04706, 0.7667, 0.1294, 0.7333, 0.1294, 0.7333, 0.04706, 0.7, 0.0, 0.6333, 0.0, 0.6, 0.04706, 0.6, 0.1294, 0.5667, 0.1294, 0.5667, 0.04706, 0.5333, 0.0, 0.4667, 0.0, 0.4333, 0.04706, 0.4333, 0.1294, 0.4, 0.1294, 0.4, 0.04706, 0.3667, 0.0, 0.0, 0.366, 1.0, 0.366, 1.0, 0.0, 0.0, 0.0, 1.0, 0.366, 0.0, 0.366, 0.0, 0.7071, 1.0, 0.7071, 0.0, 0.5774, 0.0, 0.8165, 1.0, 0.8165, 1.0, 0.5774, 0.0, 0.0, 0.7812, 0.0, 1.0, 1.0, 0.0, 1.0, 1.0, 1.0, 1.0, 0.0, 0.0, 0.0, 0.0, 1.0, 0.075, 0.4828, 0.11, 0.4828, 0.11, 0.08964, 0.1011, 0.07931, 0.08333, 0.07931, 0.08333, 0.4483, 0.0, 0.4483, 0.0, 0.9483, 0.04, 0.9483, 0.075, 0.6897, 0.3706, 1.0, 0.3706, 0.0, 0.25, 0.0, 0.25, 1.0, 1.0, 1.0, 1.0, 0.0, 0.0, 0.0, 0.0, 1.0, 0.5, 1.0, 0.5, 0.0, 0.3706, 0.0, 0.3706, 1.0, 1.0, 1.0, 1.0, 0.0, 0.0, 0.0, 0.0, 1.0, 0.1464, 1.0, 0.1464, 0.0, 0.06699, 0.0, 0.06699, 1.0, 0.8536, 1.0, 0.8536, 0.0, 0.75, 0.0, 0.75, 1.0, 0.9333, 0.9065, 1.0, 1.0, 1.0, 0.0, 0.0, 0.0, 0.0, 0.2991, 0.6667, 0.2991, 0.6667, 0.9065, 1.0, 0.0, 0.0, 0.0, 0.0, 1.0, 1.0, 1.0, 1.0, 0.0, 1.0, 1.0, 0.0, 1.0, 0.0, 0.0, 0.25, 1.0, 0.25, 0.0, 0.1464, 0.0, 0.1464, 1.0, 1.0, 1.0, 0.0, 1.0, 0.0, 0.0, 1.0, 0.0, 0.01704, 1.0, 0.01704, 0.0, 0.0, 0.0, 0.0, 1.0, 0.0, 0.4226, 1.0, 0.4226, 1.0, 0.1835, 0.0, 0.1835, 0.0, 1.0, 1.0, 1.0, 1.0, 0.4167, 0.5624, 0.4167, 0.5624, 0.0, 0.0, 0.0, 0.48, 0.7, 0.0, 0.7, 0.0, 0.0, 1.0, 0.0, 1.0, 1.0, 0.48, 1.0, 0.6925, 0.0, 0.0, 0.0, 0.0, 1.0, 1.0, 1.0, 0.0, 0.634, 0.0, 0.2929, 1.0, 0.2929, 1.0, 0.634, 1.0, 0.7071, 0.0, 0.7071, 0.0, 0.5, 1.0, 0.5, 0.0, 1.0, 1.0, 1.0, 1.0, 0.0, 0.0, 0.0, 0.0, 0.9659, 1.0, 0.9659, 1.0, 1.0, 0.0, 1.0, 1.0, 1.0, 1.0, 0.0, 0.0, 0.0, 0.0, 1.0, 0.0, 0.0, 1.0, 0.0, 1.0, 0.5999, 0.9167, 1.0, 0.0, 1.0, 1.0, 0.866, 0.0, 0.866, 0.0, 0.7071, 1.0, 0.7071, 1.0, 0.7071, 0.0, 0.7071, 0.0, 0.5, 1.0, 0.5, 1.0, 1.0, 0.0, 1.0, 0.0, 0.0, 1.0, 0.0, 0.0, 1.0, 0.0, 0.0, 1.0, 0.0, 1.0, 1.0, 0.0, 0.0, 1.0, 0.0, 1.0, 1.0, 0.0, 1.0, 1.0, 1.0, 0.0, 0.0, 0.0, 0.0, 1.0, 1.0, 0.0, 1.0, 0.9167, 1.0, 1.0, 0.5999, 1.0, 0.0, 0.0, 0.0, 1.0, 1.0, 0.0, 1.0, 0.0, 0.0, 0.7778, 0.0, 1.0, 0.3636, 1.0, 0.5, 0.0, 0.5, 0.0, 0.2588, 1.0, 0.2588, 1.0, 0.0, 0.0, 0.0, 0.03041, 1.0, 1.0, 1.0, 0.86, 1.0, 0.86, 0.3333, 0.6499, 0.3333, 0.6499, 1.0, 1.0, 0.0, 0.0, 0.0, 0.0, 1.0, 1.0, 1.0, 1.0, 1.0, 0.0, 1.0, 0.0, 0.0, 1.0, 0.0, 1.0, 0.3333, 0.86, 0.3333, 0.6499, 0.3333, 0.0, 0.3333, 0.0, 0.0, 1.0, 0.0, 1.0, 0.0, 0.0, 0.0, 0.0, 0.3333, 0.6499, 0.3333, 0.86, 0.3333, 1.0, 0.3333, 0.86, 1.0, 0.86, 0.3333, 0.6499, 0.3333, 0.6499, 1.0, 0.6499, 0.3333, 0.86, 0.3333, 0.86, 1.0, 0.6499, 1.0, 0.0, 0.366, 1.0, 0.366, 1.0, 0.0, 0.0, 0.0, 0.6499, 0.3333, 0.0, 0.3333, 0.0, 0.0, 1.0, 0.0, 1.0, 0.3333, 0.86, 0.3333, 0.0, 0.0, 0.0, 1.0, 1.0, 1.0, 1.0, 0.0, 1.0, 0.0, 0.0, 0.0, 0.0, 1.0, 1.0, 1.0, 1.0, 0.0, 0.0, 0.0, 0.0, 1.0, 1.0, 1.0, 1.0, 0.866, 1.0, 0.7071, 0.0, 0.7071, 0.0, 0.866, 0.6499, 0.3333, 0.86, 0.3333, 0.86, 1.0, 0.6499, 1.0, 0.0, 0.2929, 1.0, 0.2929, 1.0, 0.0, 0.0, 0.0, 1.0, 0.7011, 1.0, 0.4226, 0.0, 0.4226, 0.0, 0.7011, 1.0, 1.0, 1.0, 0.0, 0.0, 0.0, 0.0, 1.0, 0.0, 1.0, 0.0, 0.0, 1.0, 0.0, 1.0, 1.0, 0.0, 1.0, 1.0, 1.0, 1.0, 0.0, 0.0, 0.0, 0.0, 1.0, 0.0, 0.0, 1.0, 0.0, 1.0, 1.0, 1.0, 0.5, 0.0, 0.5, 0.0, 0.7071, 1.0, 0.7071, 0.0, 1.0, 1.0, 1.0, 1.0, 0.0, 0.0, 0.0, 0.0, 1.0, 0.0, 0.0, 1.0, 0.0, 1.0, 1.0, 0.0, 0.0, 1.0, 0.0, 1.0, 1.0, 0.0, 1.0, 1.0, 0.7011, 0.0, 0.7011, 0.0, 1.0, 1.0, 1.0, 1.0, 1.0, 0.0, 1.0, 0.0, 0.3636, 0.25, 0.0, 0.75, 0.0, 1.0, 0.3636, 0.0, 0.0, 0.0, 1.0, 1.0, 1.0, 1.0, 0.0, 1.0, 0.0, 0.0, 0.0, 0.0, 1.0, 1.0, 1.0, 1.0, 1.0, 0.9333, 0.9065, 0.6667, 0.9065, 0.6667, 0.2991, 0.0, 0.2991, 0.0, 0.0, 1.0, 0.0, 1.0, 1.0, 0.0, 1.0, 0.0, 0.0, 1.0, 0.0, 0.933, 1.0, 0.933, 0.0, 0.8536, 0.0, 0.8536, 1.0, 0.9935, 0.8602, 0.3443, 0.8602, 0.3443, 0.6846, 0.5268, 0.6846, 0.9935, 0.7367, 0.0, 1.0, 0.0, 0.0, 1.0, 0.0, 1.0, 1.0, 1.0, 1.0, 0.0, 1.0, 0.0, 0.0, 0.6925, 0.0, 1.0, 0.0, 0.0, 0.0, 0.0, 1.0, 1.0, 1.0, 1.0, 0.2588, 0.0, 0.2588, 0.0, 0.5, 1.0, 0.5, 1.0, 1.0, 0.03041, 1.0, 0.0, 0.0, 1.0, 0.0, 1.0, 1.0, 1.0, 0.0, 0.0, 0.0, 0.0, 1.0, 0.0, 0.366, 1.0, 0.366, 1.0, 0.0, 0.0, 0.0, 0.3299, 0.9881, 0.3243, 0.9946, 0.3178, 0.9986, 0.3108, 1.0, 0.2703, 1.0, 0.2633, 0.9986, 0.2568, 0.9946, 0.2512, 0.9881, 0.2469, 0.9797, 0.2442, 0.9699, 0.2432, 0.9593, 0.2432, 0.2693, 0.2423, 0.2587, 0.2396, 0.2489, 0.2353, 0.2405, 0.1295, 0.0813, 0.02703, 0.0813, 0.02003, 0.07992, 0.01351, 0.07585, 0.007916, 0.06939, 0.003621, 0.06098, 0.0009209, 0.05117, 0.0, 0.04065, 0.0009209, 0.03013, 0.003621, 0.02033, 0.007916, 0.01191, 0.01351, 0.005446, 0.02003, 0.001385, 0.02703, 0.0, 0.1892, 0.0, 0.1962, 0.001385, 0.2027, 0.005446, 0.2083, 0.01191, 0.3299, 0.1948, 0.3342, 0.2033, 0.3369, 0.2131, 0.3378, 0.2236, 0.3378, 0.6748, 0.3378, 0.8699, 0.3378, 0.9593, 0.3369, 0.9699, 0.3342, 0.9797, 1.0, 0.5833, 1.0, 0.0, 0.0, 0.0, 0.0, 1.0, 0.5624, 1.0, 0.5624, 0.5833, 1.0, 0.3333, 0.86, 0.3333, 0.6499, 0.3333, 0.0, 0.3333, 0.0, 0.0, 1.0, 0.0, 0.0, 1.0, 1.0, 1.0, 1.0, 0.0, 0.0, 0.0, 1.0, 0.0, 0.0, 0.0, 0.0, 0.3333, 0.6499, 0.3333, 0.86, 0.3333, 1.0, 0.3333, 0.6499, 0.3333, 0.86, 0.3333, 0.86, 1.0, 0.6499, 1.0, 1.0, 1.0, 1.0, 0.0, 0.0, 0.0, 0.0, 1.0, 1.0, 0.8165, 1.0, 0.5774, 0.0, 0.5774, 0.0, 0.8165, 0.0, 0.366, 1.0, 0.366, 1.0, 0.0, 0.0, 0.0, 0.6499, 0.3333, 0.0, 0.3333, 0.0, 0.0, 1.0, 0.0, 1.0, 0.3333, 0.86, 0.3333, 0.0, 1.0, 0.0, 0.0, 1.0, 0.0, 1.0, 1.0, 0.6499, 0.3333, 0.86, 0.3333, 0.86, 1.0, 0.6499, 1.0, 0.86, 1.0, 0.86, 0.3333, 0.6499, 0.3333, 0.6499, 1.0, 0.0, 0.2588, 1.0, 0.2588, 1.0, 0.0, 0.0, 0.0, 0.9378, 0.4707, 0.9345, 0.4611, 0.9018, 0.4716, 0.9085, 0.491, 0.9345, 0.4611, 0.9333, 0.4507, 0.8998, 0.4534, 0.9018, 0.4716, 0.9333, 0.4507, 0.9333, 0.36, 0.8998, 0.3574, 0.8998, 0.4534, 0.9333, 0.36, 0.9345, 0.3496, 0.9018, 0.3391, 0.8998, 0.3574, 0.9345, 0.3496, 0.9378, 0.34, 0.9085, 0.3197, 0.9018, 0.3391, 0.9378, 0.34, 0.9431, 0.3317, 0.9192, 0.303, 0.9085, 0.3197, 0.9431, 0.3317, 0.95, 0.3254, 0.9331, 0.2902, 0.9192, 0.303, 0.95, 0.3254, 0.958, 0.3214, 0.9493, 0.2821, 0.9331, 0.2902, 0.958, 0.3214, 0.9667, 0.32, 0.9645, 0.2797, 0.9493, 0.2821, 0.9667, 0.32, 1.0, 0.32, 0.9664, 0.2797, 0.9645, 0.2797, 1.0, 0.32, 1.0, 0.132, 0.9664, 0.1487, 0.9664, 0.2797, 1.0, 0.132, 0.9095, 0.02343, 0.8873, 0.05378, 0.9664, 0.1487, 0.9095, 0.02343, 0.8957, 0.01072, 0.8788, 0.04591, 0.8873, 0.05378, 0.8957, 0.01072, 0.8796, 0.002726, 0.8709, 0.04197, 0.8788, 0.04591, 0.8796, 0.002726, 0.8624, 0.0, 0.8602, 0.04029, 0.8709, 0.04197, 0.8624, 0.0, 0.1376, 0.0, 0.1398, 0.04029, 0.8602, 0.04029, 0.1376, 0.0, 0.1204, 0.002726, 0.1291, 0.04197, 0.1398, 0.04029, 0.1204, 0.002726, 0.1043, 0.01072, 0.1212, 0.04591, 0.1291, 0.04197, 0.1043, 0.01072, 0.09047, 0.02343, 0.1127, 0.05378, 0.1212, 0.04591, 0.09047, 0.02343, 0.0, 0.132, 0.03357, 0.1487, 0.1127, 0.05378, 0.0, 0.132, 0.0, 0.48, 0.03357, 0.4397, 0.03357, 0.1487, 0.0, 0.48, 0.6667, 0.48, 0.7002, 0.4397, 0.03357, 0.4397, 0.6667, 0.48, 0.6667, 1.0, 0.7002, 0.9597, 0.7002, 0.4397, 0.6667, 1.0, 0.9333, 1.0, 0.9194, 0.9597, 0.7002, 0.9597, 0.9333, 1.0, 1.0, 0.92, 0.9664, 0.9033, 0.9194, 0.9597, 1.0, 0.92, 1.0, 0.8, 0.9664, 0.8403, 0.9664, 0.9033, 1.0, 0.8, 0.9667, 0.8, 0.9645, 0.8403, 0.9664, 0.8403, 0.9667, 0.8, 0.958, 0.7986, 0.9493, 0.8379, 0.9645, 0.8403, 0.958, 0.7986, 0.95, 0.7946, 0.9331, 0.8298, 0.9493, 0.8379, 0.95, 0.7946, 0.9431, 0.7883, 0.9192, 0.817, 0.9331, 0.8298, 0.9431, 0.7883, 0.9378, 0.78, 0.9085, 0.8003, 0.9192, 0.817, 0.9378, 0.78, 0.9345, 0.7704, 0.9018, 0.7809, 0.9085, 0.8003, 0.9345, 0.7704, 0.9333, 0.76, 0.8998, 0.7626, 0.9018, 0.7809, 0.9333, 0.76, 0.9333, 0.6693, 0.8998, 0.6666, 0.8998, 0.7626, 0.9333, 0.6693, 0.9345, 0.6589, 0.9018, 0.6484, 0.8998, 0.6666, 0.9345, 0.6589, 0.9378, 0.6493, 0.9085, 0.629, 0.9018, 0.6484, 0.9378, 0.6493, 0.9431, 0.641, 0.9192, 0.6123, 0.9085, 0.629, 0.9431, 0.641, 0.9569, 0.6283, 0.933, 0.5996, 0.9192, 0.6123, 0.9569, 0.6283, 0.9622, 0.62, 0.9329, 0.5997, 0.933, 0.5996, 0.9622, 0.62, 0.9655, 0.6104, 0.9328, 0.5998, 0.9329, 0.5997, 0.9655, 0.6104, 0.9667, 0.6, 0.9331, 0.5974, 0.9328, 0.5998, 0.9667, 0.6, 0.9667, 0.52, 0.9331, 0.5226, 0.9331, 0.5974, 0.9667, 0.52, 0.9655, 0.5096, 0.9328, 0.5202, 0.9331, 0.5226, 0.9655, 0.5096, 0.9622, 0.5, 0.9329, 0.5203, 0.9328, 0.5202, 0.9622, 0.5, 0.9569, 0.4917, 0.933, 0.5204, 0.9329, 0.5203, 0.9569, 0.4917, 0.9431, 0.479, 0.9192, 0.5077, 0.933, 0.5204, 0.9431, 0.479, 0.9378, 0.4707, 0.9085, 0.491, 0.9192, 0.5077, 0.0, 0.48, 0.0, 0.132, 0.03357, 0.1487, 0.03357, 0.4397, 0.0, 0.132, 0.09047, 0.02343, 0.1127, 0.05378, 0.03357, 0.1487, 0.09047, 0.02343, 0.1043, 0.01072, 0.1212, 0.04591, 0.1127, 0.05378, 0.1043, 0.01072, 0.1204, 0.002726, 0.1291, 0.04197, 0.1212, 0.04591, 0.1204, 0.002726, 0.1376, 0.0, 0.1398, 0.04029, 0.1291, 0.04197, 0.1376, 0.0, 0.8624, 0.0, 0.8602, 0.04029, 0.1398, 0.04029, 0.8624, 0.0, 0.8796, 0.002726, 0.8709, 0.04197, 0.8602, 0.04029, 0.8796, 0.002726, 0.8957, 0.01072, 0.8788, 0.04591, 0.8709, 0.04197, 0.8957, 0.01072, 0.9095, 0.02343, 0.8873, 0.05378, 0.8788, 0.04591, 0.9095, 0.02343, 1.0, 0.132, 0.9664, 0.1487, 0.8873, 0.05378, 1.0, 0.132, 1.0, 0.32, 0.9664, 0.2797, 0.9664, 0.1487, 1.0, 0.32, 0.9667, 0.32, 0.9645, 0.2797, 0.9664, 0.2797, 0.9667, 0.32, 0.958, 0.3214, 0.9493, 0.2821, 0.9645, 0.2797, 0.958, 0.3214, 0.95, 0.3254, 0.9331, 0.2902, 0.9493, 0.2821, 0.95, 0.3254, 0.9431, 0.3317, 0.9192, 0.303, 0.9331, 0.2902, 0.9431, 0.3317, 0.9378, 0.34, 0.9085, 0.3197, 0.9192, 0.303, 0.9378, 0.34, 0.9345, 0.3496, 0.9018, 0.3391, 0.9085, 0.3197, 0.9345, 0.3496, 0.9333, 0.36, 0.8998, 0.3574, 0.9018, 0.3391, 0.9333, 0.36, 0.9333, 0.4507, 0.8998, 0.4534, 0.8998, 0.3574, 0.9333, 0.4507, 0.9345, 0.4611, 0.9018, 0.4716, 0.8998, 0.4534, 0.9345, 0.4611, 0.9378, 0.4707, 0.9085, 0.491, 0.9018, 0.4716, 0.9378, 0.4707, 0.9431, 0.479, 0.9192, 0.5077, 0.9085, 0.491, 0.9431, 0.479, 0.9569, 0.4917, 0.933, 0.5204, 0.9192, 0.5077, 0.9569, 0.4917, 0.9622, 0.5, 0.9329, 0.5203, 0.933, 0.5204, 0.9622, 0.5, 0.9655, 0.5096, 0.9328, 0.5202, 0.9329, 0.5203, 0.9655, 0.5096, 0.9667, 0.52, 0.9331, 0.5226, 0.9328, 0.5202, 0.9667, 0.52, 0.9667, 0.6, 0.9331, 0.5974, 0.9331, 0.5226, 0.9667, 0.6, 0.9655, 0.6104, 0.9328, 0.5998, 0.9331, 0.5974, 0.9655, 0.6104, 0.9622, 0.62, 0.9329, 0.5997, 0.9328, 0.5998, 0.9622, 0.62, 0.9569, 0.6283, 0.933, 0.5996, 0.9329, 0.5997, 0.9569, 0.6283, 0.9431, 0.641, 0.9192, 0.6123, 0.933, 0.5996, 0.9431, 0.641, 0.9378, 0.6493, 0.9085, 0.629, 0.9192, 0.6123, 0.9378, 0.6493, 0.9345, 0.6589, 0.9018, 0.6484, 0.9085, 0.629, 0.9345, 0.6589, 0.9333, 0.6693, 0.8998, 0.6666, 0.9018, 0.6484, 0.9333, 0.6693, 0.9333, 0.76, 0.8998, 0.7626, 0.8998, 0.6666, 0.9333, 0.76, 0.9345, 0.7704, 0.9018, 0.7809, 0.8998, 0.7626, 0.9345, 0.7704, 0.9378, 0.78, 0.9085, 0.8003, 0.9018, 0.7809, 0.9378, 0.78, 0.9431, 0.7883, 0.9192, 0.817, 0.9085, 0.8003, 0.9431, 0.7883, 0.95, 0.7946, 0.9331, 0.8298, 0.9192, 0.817, 0.95, 0.7946, 0.958, 0.7986, 0.9493, 0.8379, 0.9331, 0.8298, 0.958, 0.7986, 0.9667, 0.8, 0.9645, 0.8403, 0.9493, 0.8379, 0.9667, 0.8, 1.0, 0.8, 0.9664, 0.8403, 0.9645, 0.8403, 1.0, 0.8, 1.0, 0.92, 0.9664, 0.9033, 0.9664, 0.8403, 1.0, 0.92, 0.9333, 1.0, 0.9194, 0.9597, 0.9664, 0.9033, 0.9333, 1.0, 0.6667, 1.0, 0.7002, 0.9597, 0.9194, 0.9597, 0.6667, 1.0, 0.6667, 0.48, 0.7002, 0.4397, 0.7002, 0.9597, 0.6667, 0.48, 0.0, 0.48, 0.03357, 0.4397, 0.7002, 0.4397, 0.0, 0.0, 1.0, 0.0, 0.9863, 0.12, 0.01368, 0.12, 1.0, 0.0, 1.0, 1.0, 0.9863, 0.88, 0.9863, 0.12, 1.0, 1.0, 0.0, 1.0, 0.01368, 0.88, 0.9863, 0.88, 0.0, 1.0, 0.0, 0.0, 0.01368, 0.12, 0.01368, 0.88, 0.0, 1.0, 0.0, 0.0, 0.06857, 0.12, 0.06857, 0.88, 0.0, 0.0, 1.0, 0.0, 0.9314, 0.12, 0.06857, 0.12, 1.0, 0.0, 1.0, 1.0, 0.9314, 0.88, 0.9314, 0.12, 1.0, 1.0, 0.0, 1.0, 0.06857, 0.88, 0.9314, 0.88, 0.0, 1.0, 0.0, 0.0, 0.06857, 0.12, 0.06857, 0.88, 0.0, 0.0, 1.0, 0.0, 0.9314, 0.12, 0.06857, 0.12, 1.0, 0.0, 1.0, 1.0, 0.9314, 0.88, 0.9314, 0.12, 1.0, 1.0, 0.0, 1.0, 0.06857, 0.88, 0.9314, 0.88, 1.0, 0.8699, 0.3378, 0.8699, 0.3443, 0.8602, 0.9935, 0.8602, 0.3378, 0.8699, 0.3378, 0.6748, 0.3443, 0.6846, 0.3443, 0.8602, 0.3378, 0.6748, 0.527, 0.6748, 0.5268, 0.6846, 0.3443, 0.6846, 0.527, 0.6748, 1.0, 0.7276, 0.9935, 0.7367, 0.5268, 0.6846, 1.0, 0.7276, 1.0, 0.8699, 0.9935, 0.8602, 0.9935, 0.7367, 0.3378, 0.8699, 1.0, 0.8699, 0.9935, 0.8602, 0.3443, 0.8602, 1.0, 0.8699, 1.0, 0.7276, 0.9935, 0.7367, 0.9935, 0.8602, 1.0, 0.7276, 0.527, 0.6748, 0.5268, 0.6846, 0.9935, 0.7367, 0.527, 0.6748, 0.3378, 0.6748, 0.3443, 0.6846, 0.5268, 0.6846, 0.3378, 0.6748, 0.3378, 0.8699, 0.3443, 0.8602, 0.3443, 0.6846, 1.0, 0.8699, 0.3378, 0.8699, 0.3443, 0.8602, 0.9935, 0.8602, 0.3378, 0.8699, 0.3378, 0.6748, 0.3443, 0.6846, 0.3443, 0.8602, 0.3378, 0.6748, 0.527, 0.6748, 0.5268, 0.6846, 0.3443, 0.6846, 0.527, 0.6748, 1.0, 0.7276, 0.9935, 0.7367, 0.5268, 0.6846, 1.0, 0.7276, 1.0, 0.8699, 0.9935, 0.8602, 0.9935, 0.7367, 0.0, 0.0, 0.0, 1.0, 0.03429, 0.88, 0.03429, 0.12, 1.0, 0.0, 0.0, 0.0, 0.03429, 0.12, 0.9657, 0.12, 1.0, 0.0, 0.0, 0.0, 0.009796, 0.12, 0.9902, 0.12, 0.0, 0.0, 0.0, 1.0, 0.009796, 0.88, 0.009796, 0.12, 0.0, 1.0, 1.0, 1.0, 0.9902, 0.88, 0.009796, 0.88, 1.0, 1.0, 1.0, 0.0, 0.9902, 0.12, 0.9902, 0.88, 0.3378, 0.8699, 1.0, 0.8699, 0.9935, 0.8602, 0.3443, 0.8602, 1.0, 0.8699, 1.0, 0.7276, 0.9935, 0.7367, 0.9935, 0.8602, 1.0, 0.7276, 0.527, 0.6748, 0.5268, 0.6846, 0.9935, 0.7367, 0.527, 0.6748, 0.3378, 0.6748, 0.3443, 0.6846, 0.5268, 0.6846, 0.3378, 0.6748, 0.3378, 0.8699, 0.3443, 0.8602, 0.3443, 0.6846, 0.0, 1.0, 1.0, 1.0, 0.9657, 0.88, 0.03429, 0.88, 1.0, 1.0, 1.0, 0.0, 0.9657, 0.12, 0.9657, 0.88, 0.0, 0.0, 1.0, 0.0, 0.9863, 0.12, 0.01368, 0.12, 1.0, 0.0, 1.0, 1.0, 0.9863, 0.88, 0.9863, 0.12, 1.0, 1.0, 0.0, 1.0, 0.01368, 0.88, 0.9863, 0.88, 0.0, 1.0, 0.0, 0.0, 0.01368, 0.12, 0.01368, 0.88, 1.0, 0.0, 0.0, 0.0, 0.03429, 0.12, 0.9657, 0.12, 0.0, 0.0, 0.0, 1.0, 0.03429, 0.88, 0.03429, 0.12, 0.0, 1.0, 1.0, 1.0, 0.9657, 0.88, 0.03429, 0.88, 1.0, 1.0, 1.0, 0.0, 0.9657, 0.12, 0.9657, 0.88, 0.3378, 0.8699, 1.0, 0.8699, 0.9935, 0.8602, 0.3443, 0.8602, 1.0, 0.8699, 1.0, 0.7276, 0.9935, 0.7367, 0.9935, 0.8602, 1.0, 0.7276, 0.527, 0.6748, 0.5268, 0.6846, 0.9935, 0.7367, 0.527, 0.6748, 0.3378, 0.6748, 0.3443, 0.6846, 0.5268, 0.6846, 0.3378, 0.6748, 0.3378, 0.8699, 0.3443, 0.8602, 0.3443, 0.6846, 0.0, 1.0, 0.0, 0.0, 0.06857, 0.12, 0.06857, 0.88, 0.0, 0.0, 1.0, 0.0, 0.9314, 0.12, 0.06857, 0.12, 1.0, 0.0, 1.0, 1.0, 0.9314, 0.88, 0.9314, 0.12, 1.0, 1.0, 0.0, 1.0, 0.06857, 0.88, 0.9314, 0.88, 1.0, 0.0, 0.0, 0.0, 0.009796, 0.12, 0.9902, 0.12, 0.0, 0.0, 0.0, 1.0, 0.009796, 0.88, 0.009796, 0.12, 0.0, 1.0, 1.0, 1.0, 0.9902, 0.88, 0.009796, 0.88, 1.0, 1.0, 1.0, 0.0, 0.9902, 0.12, 0.9902, 0.88, 1.0, 0.0, 0.0, 0.0, 0.03429, 0.12, 0.9657, 0.12, 0.0, 0.0, 0.0, 1.0, 0.03429, 0.88, 0.03429, 0.12, 0.0, 1.0, 1.0, 1.0, 0.9657, 0.88, 0.03429, 0.88, 1.0, 1.0, 1.0, 0.0, 0.9657, 0.12, 0.9657, 0.88, 1.0, 0.0, 0.0, 0.0, 0.009796, 0.12, 0.9902, 0.12, 0.0, 0.0, 0.0, 1.0, 0.009796, 0.88, 0.009796, 0.12, 0.0, 1.0, 1.0, 1.0, 0.9902, 0.88, 0.009796, 0.88, 1.0, 1.0, 1.0, 0.0, 0.9902, 0.12, 0.9902, 0.88, 0.0, 0.0, 1.0, 0.0, 0.9863, 0.12, 0.01368, 0.12, 1.0, 0.0, 1.0, 1.0, 0.9863, 0.88, 0.9863, 0.12, 1.0, 1.0, 0.0, 1.0, 0.01368, 0.88, 0.9863, 0.88, 0.0, 1.0, 0.0, 0.0, 0.01368, 0.12, 0.01368, 0.88, 0.0, 1.0, 0.0, 0.0, 0.06857, 0.12, 0.06857, 0.88, 0.0, 0.0, 1.0, 0.0, 0.9314, 0.12, 0.06857, 0.12, 1.0, 0.0, 1.0, 1.0, 0.9314, 0.88, 0.9314, 0.12, 1.0, 1.0, 0.0, 1.0, 0.06857, 0.88, 0.9314, 0.88, 1.0, 0.8699, 0.3378, 0.8699, 0.3443, 0.8602, 0.9935, 0.8602, 0.3378, 0.8699, 0.3378, 0.6748, 0.3443, 0.6846, 0.3443, 0.8602, 0.3378, 0.6748, 0.527, 0.6748, 0.5268, 0.6846, 0.3443, 0.6846, 0.527, 0.6748, 1.0, 0.7276, 0.9935, 0.7367, 0.5268, 0.6846, 1.0, 0.7276, 1.0, 0.8699, 0.9935, 0.8602, 0.9935, 0.7367, 1.0, 0.0, 0.0, 0.0, 0.009796, 0.12, 0.9902, 0.12, 0.0, 0.0, 0.0, 1.0, 0.009796, 0.88, 0.009796, 0.12, 0.0, 1.0, 1.0, 1.0, 0.9902, 0.88, 0.009796, 0.88, 1.0, 1.0, 1.0, 0.0, 0.9902, 0.12, 0.9902, 0.88, 0.527, 0.6748, 0.3378, 0.6748, 0.3443, 0.6846, 0.5268, 0.6846, 0.3378, 0.6748, 0.3378, 0.8699, 0.3443, 0.8602, 0.3443, 0.6846, 0.3378, 0.8699, 1.0, 0.8699, 0.9935, 0.8602, 0.3443, 0.8602, 1.0, 0.8699, 1.0, 0.7276, 0.9935, 0.7367, 0.9935, 0.8602, 1.0, 0.7276, 0.527, 0.6748, 0.5268, 0.6846, 0.9935, 0.7367, 1.0, 0.0, 0.0, 0.0, 0.03429, 0.12, 0.9657, 0.12, 0.0, 0.0, 0.0, 1.0, 0.03429, 0.88, 0.03429, 0.12, 0.0, 1.0, 1.0, 1.0, 0.9657, 0.88, 0.03429, 0.88, 1.0, 1.0, 1.0, 0.0, 0.9657, 0.12, 0.9657, 0.88, 0.0, 0.0, 1.0, 0.0, 0.9863, 0.12, 0.01368, 0.12, 1.0, 0.0, 1.0, 1.0, 0.9863, 0.88, 0.9863, 0.12, 1.0, 1.0, 0.0, 1.0, 0.01368, 0.88, 0.9863, 0.88, 0.0, 1.0, 0.0, 0.0, 0.01368, 0.12, 0.01368, 0.88, 1.0, 0.8699, 0.3378, 0.8699, 0.3443, 0.8602, 0.9935, 0.8602, 0.3378, 0.8699, 0.3378, 0.6748, 0.3443, 0.6846, 0.3443, 0.8602, 0.3378, 0.6748, 0.527, 0.6748, 0.5268, 0.6846, 0.3443, 0.6846, 0.527, 0.6748, 1.0, 0.7276, 0.9935, 0.7367, 0.5268, 0.6846, 1.0, 0.7276, 1.0, 0.8699, 0.9935, 0.8602, 0.9935, 0.7367])
me_shape_229_indexedfaceset.materials.append(mat_plastic_case_beige)
me_shape_229_indexedfaceset.materials.append(mat_metal_pins)
me_shape_229_indexedfaceset.materials.append(mat_metal_pins)
me_shape_229_indexedfaceset.use_remesh_fix_poles = True
me_shape_229_indexedfaceset.use_remesh_preserve_attributes = False
me_shape_229_indexedfaceset.update()

# ---- objects
ob_shape_229_indexedfaceset = bpy.data.objects.new('SHAPE_229_IndexedFaceSet', me_shape_229_indexedfaceset)

# ---- transforms, parenting, visibility, modifiers, constraints
ob_shape_229_indexedfaceset.location = (0.0, 0.0, 0.0)
ob_shape_229_indexedfaceset.lineart.crease_threshold = 0.0
_vg = ob_shape_229_indexedfaceset.vertex_groups.new(name='Group')
_vg.add([92, 93, 94, 95, 96, 97, 139, 157, 180, 181, 182, 183, 184, 185, 186, 187, 268, 269, 270, 271, 322, 336, 337, 355, 448, 449, 450, 451, 452, 453, 454, 537, 539, 640, 641, 668, 687, 688, 691, 699, 800, 801, 802, 803, 804, 805, 806, 807, 808, 809, 810, 811, 812, 813, 814, 815, 816, 817, 818, 819, 820, 821, 822, 823, 824, 825, 826, 827, 828, 829, 830, 831, 832, 833, 834, 835, 836, 837, 838, 839, 840, 841, 842, 843, 844, 845, 846, 847, 848, 849, 850, 851, 852, 853, 854, 855, 856, 857, 858, 859, 860, 861, 862, 863, 864, 865, 866, 867, 868, 869, 870, 871, 872, 873, 874, 875, 876, 877, 878, 879, 880, 881, 882, 883, 884, 885, 886, 887, 888, 889, 890, 891, 892, 893, 894, 895, 896, 897, 898, 899, 900, 901, 902, 903], 1.0, 'REPLACE')
_m = ob_shape_229_indexedfaceset.modifiers.new('Bevel.001', 'BEVEL')
_m.width = 1.2
_m.width_pct = 1.2
_m.limit_method = 'NONE'
_m = ob_shape_229_indexedfaceset.modifiers.new('Bevel', 'BEVEL')
_m.width = 12.76
_m.width_pct = 12.76
_m.segments = 10
_m.limit_method = 'VGROUP'
_m.vertex_group = 'Group'
_m.offset_type = 'PERCENT'
_m.miter_outer = 'MITER_ARC'

# ---- collection membership
col_collection.objects.link(ob_shape_229_indexedfaceset)

# ---- scene / render settings (as saved in the file)
scene.frame_start = 1; scene.frame_end = 250; scene.frame_set(1)
scene.render.engine = 'BLENDER_EEVEE_NEXT'
scene.cycles.use_denoising = False
scene.cycles.samples = 128
scene.cycles.sampling_pattern = 'TABULATED_SOBOL'
scene.cycles.use_adaptive_sampling = False
scene.cycles.use_light_tree = False
scene.view_settings.view_transform = 'Filmic'
bpy.context.view_layer.update()

# ---- added for rendering (the .blend has no active camera and no usable light): camera, sun
cam_auto = bpy.data.cameras.new('AutoCamera')
cam_auto.lens = 50.0
cam_auto.sensor_width = 36.0
cam_auto.clip_end = 1000.0
ob_auto_camera = bpy.data.objects.new('AutoCamera', cam_auto)
scene.collection.objects.link(ob_auto_camera)
ob_auto_camera.location = (7.69909, -8.78693, 7.64987)
ob_auto_camera.rotation_euler = (1.09748, -7.21219e-08, 0.694738)
scene.camera = ob_auto_camera
light_auto_sun = bpy.data.lights.new('AutoSun', 'SUN')
light_auto_sun.energy = 3.0
light_auto_sun.angle = 0.0523599
ob_auto_sun = bpy.data.objects.new('AutoSun', light_auto_sun)
scene.collection.objects.link(ob_auto_sun)
ob_auto_sun.rotation_euler = (0.872665, 0.174533, 0.523599)
bpy.context.view_layer.update()
